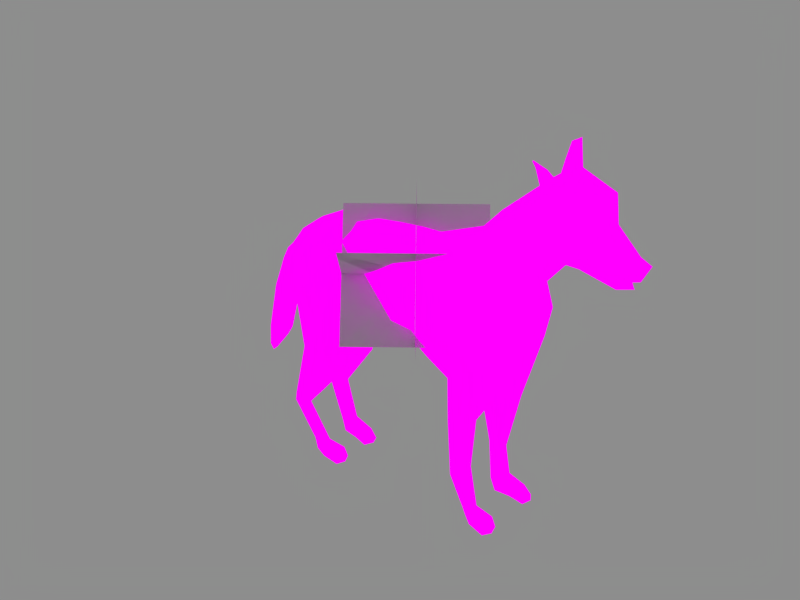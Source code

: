 # Source: mesh.blend  (saved by Blender 2.91.10; exported with 4.5.12 LTS)
import bpy
from mathutils import Matrix  # noqa: F401  (used for matrix-valued properties, if any)

bpy.ops.wm.read_factory_settings(use_empty=True)
scene = bpy.context.scene
scene.name = 'Scene'

# ---- collections
col_collection_1 = bpy.data.collections.new('Collection 1'); scene.collection.children.link(col_collection_1)

# ---- images (referenced by path relative to the original .blend; pixels are not part of the script)
import os
ASSET_DIR = os.environ.get("B2B_ASSET_DIR", "")  # directory of the original .blend (textures are referenced by path, not embedded)
HERE = os.path.dirname(os.path.abspath(__file__))  # packed textures are extracted next to this script under _unpacked/

def load_image(name, relpath, width, height, colorspace="sRGB"):
    """Load a texture the original file referenced (path relative to the .blend, or extracted next to this script)."""
    p = next((c for c in (os.path.join(HERE, relpath), os.path.join(ASSET_DIR, relpath)) if relpath and os.path.exists(c)), "")
    if p:
        img = bpy.data.images.load(p, check_existing=True)
        img.name = name
    else:  # same state as the original file: an image datablock whose file is absent (Cycles renders it pink)
        img = bpy.data.images.new(name, width, height)
        img.source = "FILE"
        img.filepath = "//" + (relpath or name)
    img.colorspace_settings.name = colorspace
    return img
img_dog_touchup_png = load_image('dog_touchup.png', 'dog_touchup.png', 1024, 1024, 'sRGB')

# ---- materials (node trees are filled in below, after node groups)
mat_material = bpy.data.materials.new('Material')

# ---- material node trees
mat_material.use_nodes = True; mat_material.node_tree.nodes.clear()
_N = mat_material.node_tree.nodes; _L = mat_material.node_tree.links
n0 = _N.new('ShaderNodeOutputMaterial'); n0.name = 'Material Output'; n0.location = (300, 300)
n1 = _N.new('ShaderNodeEmission'); n1.name = 'Emission'; n1.location = (10, 300)
n2 = _N.new('ShaderNodeTexImage'); n2.name = 'Image Texture'; n2.location = (-280, 260)
n2.image = img_dog_touchup_png
_L.new(n1.outputs[0], n0.inputs[0])
_L.new(n2.outputs[0], n1.inputs[0])
n0.is_active_output = True

# ---- world
world_world = bpy.data.worlds.new('World'); scene.world = world_world
world_world.color = (0.268, 0.268, 0.268)
world_world.use_sun_shadow = False
world_world.sun_shadow_jitter_overblur = 0.0
world_world.cycles.sampling_method = 'MANUAL'
world_world.cycles.sample_map_resolution = 256

# ---- meshes
me_plane_384 = bpy.data.meshes.new('Plane.384')
me_plane_384.from_pydata([(2.897, 11.28, -6.092), (11.65, 0.2982, 6.092), (-2.897, -11.28, 6.092), (-11.65, -0.2982, -6.092), (-11.07, -1.026, 7.022), (-3.477, -10.56, -7.022), (11.07, 1.026, -7.022), (3.477, 10.56, 7.022), (-8.169, 10.26, 0.9302), (-0.5795, 0.7276, -13.11), (8.169, -10.26, -0.9302), (0.5795, -0.7276, 13.11), (0.5795, -0.7276, 13.11), (8.169, -10.26, -0.9302), (-0.5795, 0.7276, -13.11), (-8.169, 10.26, 0.9302), (3.477, 10.56, 7.022), (11.07, 1.026, -7.022), (-3.477, -10.56, -7.022), (-11.07, -1.026, 7.022), (-11.65, -0.2982, -6.092), (-2.897, -11.28, 6.092), (11.65, 0.2982, 6.092), (2.897, 11.28, -6.092)], [], [(0, 3, 2, 1), (7, 4, 5, 6), (8, 11, 10, 9), (15, 14, 13, 12), (16, 17, 18, 19), (23, 22, 21, 20)])
_uv = me_plane_384.uv_layers.new(name='UVTex')
_uv.uv.foreach_set('vector', [0.0, 0.0, 1.0, 0.0, 1.0, 1.0, 0.0, 1.0, 0.0, 0.0, 1.0, 0.0, 1.0, 1.0, 0.0, 1.0, 0.0, 0.0, 1.0, 0.0, 1.0, 1.0, 0.0, 1.0, 0.0, 0.0, 1.0, 0.0, 1.0, 1.0, 0.0, 1.0, 0.0, 0.0, 1.0, 0.0, 1.0, 1.0, 0.0, 1.0, 0.0, 0.0, 1.0, 0.0, 1.0, 1.0, 0.0, 1.0])
me_plane_384.use_remesh_preserve_volume = False
me_plane_384.use_remesh_preserve_attributes = False
me_plane_384.use_mirror_vertex_groups = False
me_plane_384.update()
me_plane = bpy.data.meshes.new('Plane')
me_plane.from_pydata([(-6.794, 19.1, -15.99), (-2.699, 19.1, -19.51), (-2.699, 10.11, -19.39), (-6.794, 8.992, -16.62), (-4.474, -12.44, -22.76), (-10.61, -12.44, -16.26), (-8.316, -18.94, -21.1), (-3.496, -14.92, -24.28), (-10.61, -23.15, -12.53), (-8.316, -22.67, -19.18), (-5.353, -27.97, -10.12), (-4.473, -27.63, -16.77), (-8.047, 19.34, -10.21), (-8.047, 6.623, -3.934), (-9.569, -7.382, -3.866), (-9.569, -17.97, -3.866), (-7.702, -26.79, -2.717), (-7.356, 29.63, -10.21), (-2.399, 11.8, -1.874), (-2.399, 5.633, -1.113), (-3.921, -5.286, 4.47), (-3.921, -10.79, 7.591), (-1.587, -24.56, 3.53), (-0.7824, 29.93, -5.805), (1.444, -24.56, 3.53), (3.778, -10.79, 7.591), (3.778, -5.286, 4.47), (1.892, 5.633, -1.113), (1.892, 11.8, -1.874), (7.729, 29.63, -10.21), (6.642, -26.39, -3.113), (10.31, -17.97, -3.866), (10.31, -7.382, -3.866), (8.419, 6.623, -3.934), (8.419, 19.34, -10.21), (2.1, 26.82, -15.98), (1.96, 29.93, -5.805), (4.652, -27.15, -16.77), (6.364, -27.97, -10.12), (9.114, -22.67, -19.18), (11.32, -23.15, -12.53), (6.208, -14.78, -24.28), (9.114, -18.94, -21.1), (11.32, -12.44, -16.26), (7.189, -12.44, -22.76), (7.229, 8.992, -16.62), (3.43, 10.11, -19.39), (3.43, 19.1, -19.51), (7.229, 19.1, -15.99), (-3.452, -18.17, 12.42), (-4.859, -13.32, 13.73), (-8.555, -20.5, 12.52), (-9.667, -15.45, 12.99), (-9.006, -15.84, 26.01), (-8.36, -19.04, 25.62), (-5.452, -14.75, 26.6), (-4.513, -17.81, 25.6), (-5.176, -20.05, 33.98), (-5.549, -16.18, 34.58), (-8.005, -18.82, 34.24), (9.015, -15.81, 13.19), (6.75, -21.79, 12.45), (5.418, -12.4, 13.39), (3.07, -18.8, 12.57), (4.266, -18.42, 25.66), (6.125, -14.76, 26.13), (6.366, -19.02, 25.7), (7.969, -16.2, 26.1), (-3.763, 25.18, 11.22), (-2.685, 15.49, 13.87), (-9.055, 24.35, 10.66), (-9.837, 19.79, 8.344), (-7.086, 29.86, 27.39), (-5.125, 31.52, 26.87), (-5.943, 26.02, 26.9), (-3.807, 29.99, 26.81), (10.65, 19.93, 9.398), (9.475, 24.49, 10.83), (3.43, 15.68, 13.83), (4.613, 25.29, 11.13), (4.272, 29.89, 26.42), (7.185, 26.71, 27.51), (5.872, 31.73, 26.53), (7.862, 30.4, 26.6), (-0.9258, 26.82, -15.98), (7.147, -26.81, -28.36), (4.647, -21.33, -31.43), (7.147, -30.41, -26.5), (-6.623, -30.41, -26.5), (-2.675, -21.47, -31.43), (-6.623, -26.81, -28.36), (-6.588, -32.97, -39.08), (-3.482, -29.92, -36.93), (-7.162, -35.48, -30.14), (-3.08, -33.79, -24.75), (3.393, -33.27, -24.9), (7.765, -35.48, -30.14), (4.835, -28.92, -37.36), (7.85, -31.45, -37.29), (2.841, -40.52, -36.78), (4.082, -41.4, -31.71), (2.145, -36.99, -24.11), (-1.887, -37.45, -24.11), (-3.493, -41.4, -31.71), (-2.39, -39.96, -36.78), (-0.07662, -37.22, -23.1), (0.2186, -41.4, -32.79), (-0.01968, -47.44, -28.53), (-2.406, -45.2, -26.09), (3.028, -44.97, -26.09), (-2.562, -46.53, -27.23), (3.485, -46.56, -27.23), (0.2389, -47.64, -22.47), (-1.919, -46.15, -23.04), (0.375, -43.96, -21.23), (2.206, -45.92, -23.04), (-1.196, -44.19, -22.24), (1.763, -43.73, -22.24), (2.561, -49.38, -26.58), (-2.463, -49.38, -26.58), (1.745, -47.68, -24.55), (-1.375, -47.91, -24.55), (-0.005218, -50.27, -27.39), (0.1309, -48.68, -24.27), (-2.468, -36.36, -39.61), (2.847, -36.36, -39.61), (4.725, -33.09, -40.13), (2.552, -29.92, -38.93), (-1.047, -29.98, -38.93), (-3.804, -33.09, -40.13), (-4.929, -31.78, -42.15), (-2.738, -29.0, -41.22), (-5.749, -29.43, -43.49), (-7.44, -30.18, -44.04), (3.902, -29.85, -41.28), (5.273, -32.11, -42.13), (8.239, -30.38, -44.22), (6.61, -29.27, -43.68), (-4.348, -0.7483, -18.3), (6.252, -0.7483, -18.3), (-4.362, 27.94, -14.65), (5.168, 27.75, -14.65), (2.538, 31.21, -11.22), (3.046, 30.64, -8.065), (0.1543, 30.38, -6.615), (-2.14, 30.79, -8.873), (-0.667, 31.3, -11.72), (2.149, 36.55, -6.048), (2.555, 34.13, -5.184), (-0.04408, 33.02, -4.787), (-1.597, 34.75, -5.405), (-0.4171, 36.93, -6.185), (2.397, 35.8, -2.775), (2.023, 38.13, -3.175), (0.2683, 34.74, -2.592), (-1.421, 36.4, -2.878), (-0.3365, 38.5, -3.238), (2.701, 40.51, 4.233), (3.251, 37.09, 4.822), (0.1182, 35.51, 5.092), (-2.368, 37.96, 4.671), (-0.7718, 41.05, 4.14), (3.014, 40.17, 16.31), (2.513, 43.29, 15.78), (0.16, 38.74, 16.56), (-2.105, 40.97, 16.18), (-0.6507, 43.78, 15.69), (1.554, 43.52, 21.55), (1.355, 44.77, 21.33), (0.4162, 42.95, 21.64), (-0.4871, 43.84, 21.49), (0.09286, 44.96, 21.3), (0.5862, 44.58, 23.06), (-3.748, -40.13, -28.21), (3.795, -39.9, -28.21), (3.795, -38.44, -27.41), (-3.748, -38.67, -27.41), (3.795, -39.05, -25.65), (-3.748, -39.28, -25.65), (-2.258, -42.51, -27.93), (-2.581, -40.75, -28.74), (-2.602, -40.73, -27.66), (-2.385, -41.92, -27.11), (-2.576, -40.94, -26.84), (-2.3, -42.45, -26.07), (-2.109, -43.43, -26.35), (-2.327, -42.24, -26.89), (-2.305, -42.26, -27.97), (-1.982, -44.03, -27.17), (-1.707, -45.54, -26.4), (-2.029, -43.78, -27.21), (-2.051, -43.75, -26.13), (-1.834, -44.94, -25.58), (-2.025, -43.96, -25.31), (-1.729, -45.58, -24.58), (-1.538, -46.56, -24.85), (-1.756, -45.37, -25.4), (-1.734, -45.39, -26.48), (-1.412, -47.15, -25.67), (-0.3682, -47.25, -25.52), (-1.529, -47.46, -25.86), (-1.475, -47.82, -24.66), (-0.6919, -47.68, -24.43), (-1.247, -47.14, -23.26), (1.361, -47.14, -23.26), (0.8062, -47.68, -24.43), (1.589, -47.82, -24.66), (1.643, -47.46, -25.86), (0.4825, -47.25, -25.52), (1.667, -47.15, -25.67), (1.99, -45.39, -26.48), (2.012, -45.37, -25.4), (1.794, -46.56, -24.85), (1.985, -45.58, -24.58), (2.28, -43.96, -25.31), (2.09, -44.94, -25.58), (2.307, -43.75, -26.13), (2.285, -43.78, -27.21), (1.963, -45.54, -26.4), (2.238, -44.03, -27.17), (2.561, -42.26, -27.97), (2.583, -42.24, -26.89), (2.365, -43.43, -26.35), (2.556, -42.45, -26.07), (2.832, -40.94, -26.84), (2.641, -41.92, -27.11), (2.858, -40.73, -27.66), (2.836, -40.75, -28.74), (2.514, -42.51, -27.93), (-0.8235, -46.87, -24.09), (-1.396, -45.54, -22.73), (-0.6263, -45.56, -22.58), (1.468, -45.56, -22.58), (0.6977, -45.54, -22.73), (1.271, -46.87, -24.09), (2.514, -39.82, -25.19), (2.836, -37.76, -26.12), (2.858, -38.75, -26.79), (2.641, -40.14, -26.16), (2.832, -39.66, -27.11), (2.556, -41.5, -26.36), (2.365, -41.97, -25.41), (2.583, -40.58, -26.04), (2.561, -39.59, -25.37), (2.238, -41.65, -24.44), (1.963, -43.49, -23.69), (2.285, -41.43, -24.62), (2.307, -42.42, -25.29), (2.09, -43.81, -24.66), (2.28, -43.34, -25.61), (1.985, -45.35, -24.65), (1.794, -45.97, -23.75), (2.012, -44.38, -24.25), (1.99, -43.35, -23.49), (1.667, -45.71, -22.75), (-1.412, -45.37, -22.84), (-1.734, -43.31, -23.77), (-1.756, -44.3, -24.44), (-1.538, -45.69, -23.81), (-1.729, -45.21, -24.76), (-2.025, -43.34, -25.61), (-1.834, -43.81, -24.66), (-2.051, -42.42, -25.29), (-2.029, -41.43, -24.62), (-1.707, -43.49, -23.69), (-1.982, -41.65, -24.44), (-2.305, -39.59, -25.37), (-2.327, -40.58, -26.04), (-2.109, -41.97, -25.41), (-2.3, -41.5, -26.36), (-2.576, -39.66, -27.11), (-2.385, -40.14, -26.16), (-2.602, -38.75, -26.79), (-2.581, -37.76, -26.12), (-2.258, -39.82, -25.19), (-6.435, -39.74, -31.71), (-4.416, -39.35, -36.69), (5.465, -39.92, -36.87), (6.361, -39.74, -31.71), (-6.745, -20.22, 32.13), (-5.176, -21.46, 36.78), (-5.549, -17.36, 37.38), (-8.005, -20.23, 37.04), (-4.96, -23.89, 35.08), (-7.223, -24.13, 34.26), (-9.039, -22.65, 35.33), (-5.062, -24.87, 37.16), (-7.325, -25.53, 37.16), (-9.141, -24.37, 37.16), (8.716, -24.37, 37.16), (6.9, -25.53, 37.16), (4.637, -24.87, 37.16), (8.614, -22.65, 35.33), (6.798, -24.13, 34.26), (4.536, -23.89, 35.08), (7.58, -20.23, 37.04), (5.125, -17.36, 37.38), (4.751, -21.46, 36.78), (6.321, -20.22, 32.13), (7.58, -18.82, 34.24), (5.125, -16.18, 34.58), (4.751, -20.05, 33.98), (4.029, 23.04, 37.13), (5.045, 26.8, 37.72), (7.025, 23.79, 37.39), (5.548, 22.61, 35.28), (3.794, 21.65, 39.93), (5.085, 26.09, 40.53), (6.79, 22.4, 40.19), (3.176, 19.3, 38.23), (5.366, 18.68, 37.41), (7.404, 19.83, 38.48), (3.112, 18.31, 40.31), (5.233, 17.28, 40.31), (7.217, 18.12, 40.31), (-6.622, 18.12, 40.31), (-4.639, 17.28, 40.31), (-2.518, 18.31, 40.31), (-6.809, 19.83, 38.48), (-4.772, 18.68, 37.41), (-2.581, 19.3, 38.23), (-6.195, 22.4, 40.19), (-4.491, 26.09, 40.53), (-3.2, 21.65, 39.93), (-4.954, 22.61, 35.28), (-6.431, 23.79, 37.39), (-4.45, 26.8, 37.72), (-3.435, 23.04, 37.13), (0.3656, 19.1, -20.1), (1.356, -14.85, -24.83), (1.641, -11.72, -23.36), (0.3656, 10.11, -19.97), (0.9523, -0.7483, -19.63), (0.9355, 31.25, -11.47), (0.5873, 26.82, -16.13), (-0.04408, 11.8, -0.8866), (-0.04408, -24.96, 4.288), (-0.04408, -27.78, -2.915), (-0.04408, -10.79, 8.579), (-0.04408, -5.286, 5.458), (-0.04408, 5.633, -0.1254), (-0.04408, -29.16, -10.12), (-0.04408, -28.59, -16.77), (-0.01547, -35.27, -24.82), (-0.04408, 29.93, -5.805), (-0.04408, 30.51, -7.34), (5.233, 17.28, 40.31), (5.366, 18.68, 37.41), (5.548, 22.61, 35.28), (7.185, 26.71, 27.51), (3.43, 15.68, 13.83), (1.892, 11.8, -1.874), (0.1793, -40.24, -36.78)], [], [(105, 102, 94), (106, 100, 99), (4, 138, 5), (139, 44, 43), (84, 146, 140), (35, 141, 142), (29, 36, 143), (181, 183, 182), (186, 184, 185), (191, 193, 192), (196, 194, 195), (201, 203, 202), (206, 205, 204), (211, 212, 213), (216, 215, 214), (221, 222, 223), (226, 225, 224), (231, 229, 230), (232, 234, 233), (237, 239, 238), (242, 240, 241), (247, 249, 248), (252, 250, 251), (257, 258, 259), (262, 261, 260), (267, 268, 269), (272, 271, 270), (103, 275, 173), (100, 174, 278), (96, 98, 278), (104, 124, 276), (271, 272, 273, 274), (268, 267, 266, 265), (261, 262, 263, 264), (258, 257, 256, 255), (251, 254, 253, 252), (248, 245, 246, 247), (241, 244, 243, 242), (238, 235, 236, 237), (227, 228, 225, 226), (220, 219, 222, 221), (217, 218, 215, 216), (210, 209, 212, 211), (207, 208, 205, 206), (200, 201, 202, 199), (197, 196, 195, 198), (190, 191, 192, 189), (187, 186, 185, 188), (180, 181, 182, 179), (286, 287, 288), (280, 282, 281), (297, 296, 295), (291, 289, 290), (312, 314, 313), (306, 307, 308), (317, 316, 315), (144, 149, 345), (147, 151, 333), (146, 333, 151), (142, 147, 333), (168, 172, 171), (167, 172, 168), (169, 170, 172), (170, 171, 172), (167, 169, 172), (17, 145, 23), (321, 322, 323), (23, 145, 144), (7, 89, 329), (86, 329, 89), (41, 329, 86), (86, 127, 97), (89, 92, 128), (103, 106, 104), (120, 123, 121), (112, 115, 177), (95, 105, 343), (94, 343, 105), (95, 101, 105), (99, 125, 124), (126, 128, 129), (126, 127, 128), (124, 125, 129), (129, 125, 126), (115, 114, 117), (115, 112, 114), (101, 117, 105), (105, 117, 114), (119, 123, 122), (119, 121, 123), (103, 107, 106), (103, 110, 107), (107, 119, 122), (107, 110, 119), (86, 89, 127), (127, 89, 128), (144, 150, 149), (144, 145, 150), (73, 75, 326), (326, 75, 327), (322, 327, 323), (322, 326, 327), (68, 73, 70), (68, 75, 73), (17, 23, 70), (70, 23, 68), (154, 155, 159), (159, 155, 160), (152, 159, 158), (152, 154, 159), (158, 164, 162), (158, 159, 164), (159, 160, 164), (164, 160, 165), (164, 165, 169), (169, 165, 170), (162, 169, 167), (162, 164, 169), (163, 168, 166), (166, 168, 171), (157, 163, 161), (161, 163, 166), (153, 157, 156), (156, 157, 161), (147, 153, 151), (151, 153, 156), (143, 345, 148), (148, 345, 149), (149, 150, 154), (154, 150, 155), (148, 154, 152), (148, 149, 154), (343, 342, 95), (95, 342, 37), (94, 342, 343), (94, 11, 342), (345, 344, 144), (144, 344, 23), (143, 36, 345), (345, 36, 344), (335, 344, 351), (351, 344, 36), (18, 344, 335), (18, 23, 344), (337, 24, 30), (337, 336, 24), (16, 22, 337), (337, 22, 336), (338, 22, 21), (338, 336, 22), (25, 24, 338), (338, 24, 336), (338, 339, 25), (25, 339, 26), (21, 339, 338), (21, 20, 339), (339, 340, 26), (26, 340, 27), (20, 340, 339), (20, 19, 340), (340, 335, 27), (27, 335, 28), (19, 335, 340), (19, 18, 335), (341, 337, 38), (38, 337, 30), (10, 337, 341), (10, 16, 337), (342, 341, 37), (37, 341, 38), (11, 341, 342), (11, 10, 341), (334, 47, 35), (334, 328, 47), (84, 328, 334), (84, 1, 328), (330, 41, 44), (330, 329, 41), (4, 7, 330), (330, 7, 329), (328, 331, 47), (47, 331, 46), (1, 331, 328), (1, 2, 331), (331, 332, 46), (46, 332, 139), (2, 332, 331), (2, 138, 332), (332, 330, 139), (139, 330, 44), (138, 4, 332), (332, 4, 330), (333, 35, 142), (333, 334, 35), (146, 334, 333), (146, 84, 334), (37, 87, 95), (37, 39, 87), (9, 11, 88), (88, 11, 94), (326, 322, 325), (325, 322, 321), (324, 319, 327), (327, 319, 320), (325, 318, 324), (324, 318, 319), (319, 316, 320), (320, 316, 317), (318, 315, 319), (319, 315, 316), (323, 315, 321), (323, 317, 315), (325, 321, 318), (318, 321, 315), (327, 320, 323), (323, 320, 317), (302, 306, 309), (309, 306, 312), (304, 311, 308), (308, 311, 314), (306, 314, 312), (306, 308, 314), (311, 310, 314), (314, 310, 313), (347, 309, 346), (346, 309, 312), (304, 305, 311), (311, 305, 310), (348, 302, 347), (347, 302, 309), (303, 304, 307), (307, 304, 308), (302, 307, 306), (302, 303, 307), (301, 296, 297), (301, 300, 296), (300, 299, 296), (296, 299, 295), (298, 301, 293), (293, 301, 294), (299, 298, 292), (292, 298, 293), (293, 294, 290), (290, 294, 291), (292, 293, 289), (289, 293, 290), (297, 289, 291), (297, 295, 289), (299, 292, 295), (295, 292, 289), (301, 297, 294), (294, 297, 291), (57, 283, 280), (280, 283, 286), (59, 282, 285), (285, 282, 288), (280, 288, 282), (280, 286, 288), (285, 288, 284), (284, 288, 287), (284, 287, 283), (283, 287, 286), (59, 285, 279), (279, 285, 284), (279, 284, 57), (57, 284, 283), (58, 281, 59), (59, 281, 282), (57, 281, 58), (57, 280, 281), (53, 279, 54), (53, 59, 279), (54, 279, 56), (56, 279, 57), (176, 93, 94), (94, 93, 88), (175, 95, 96), (96, 95, 87), (102, 176, 94), (102, 178, 176), (177, 101, 175), (175, 101, 95), (174, 100, 109), (109, 100, 111), (108, 110, 173), (173, 110, 103), (101, 177, 117), (117, 177, 115), (102, 116, 178), (178, 116, 113), (112, 177, 113), (113, 177, 178), (121, 108, 120), (120, 108, 109), (175, 176, 177), (177, 176, 178), (173, 176, 174), (174, 176, 175), (141, 35, 48), (48, 35, 47), (141, 29, 142), (142, 29, 143), (2, 0, 3), (0, 2, 1), (5, 6, 4), (4, 6, 7), (5, 8, 6), (6, 8, 9), (9, 8, 11), (11, 8, 10), (0, 12, 3), (3, 12, 13), (5, 3, 14), (14, 3, 13), (8, 5, 15), (15, 5, 14), (10, 8, 16), (16, 8, 15), (12, 18, 13), (13, 18, 19), (13, 19, 14), (14, 19, 20), (15, 14, 21), (21, 14, 20), (45, 48, 46), (46, 48, 47), (43, 44, 42), (42, 44, 41), (43, 42, 40), (40, 42, 39), (38, 40, 37), (37, 40, 39), (48, 45, 34), (34, 45, 33), (33, 45, 32), (32, 45, 43), (32, 43, 31), (31, 43, 40), (31, 40, 30), (30, 40, 38), (34, 33, 28), (28, 33, 27), (27, 33, 26), (26, 33, 32), (26, 32, 25), (25, 32, 31), (16, 51, 22), (22, 51, 49), (22, 49, 21), (21, 49, 50), (15, 21, 52), (52, 21, 50), (16, 15, 51), (51, 15, 52), (51, 52, 54), (54, 52, 53), (52, 50, 53), (53, 50, 55), (49, 56, 50), (50, 56, 55), (49, 51, 56), (56, 51, 54), (56, 57, 55), (55, 57, 58), (53, 55, 59), (59, 55, 58), (31, 60, 25), (25, 60, 62), (30, 61, 31), (31, 61, 60), (24, 25, 63), (63, 25, 62), (30, 24, 61), (61, 24, 63), (61, 63, 66), (66, 63, 64), (63, 62, 64), (64, 62, 65), (61, 66, 60), (60, 66, 67), (60, 65, 62), (60, 67, 65), (67, 300, 65), (67, 299, 300), (67, 298, 299), (67, 66, 298), (64, 300, 301), (64, 65, 300), (64, 298, 66), (64, 301, 298), (23, 18, 68), (68, 18, 69), (12, 71, 18), (18, 71, 69), (12, 17, 71), (71, 17, 70), (71, 70, 72), (72, 70, 73), (71, 74, 69), (71, 72, 74), (69, 74, 68), (68, 74, 75), (75, 74, 327), (327, 74, 324), (72, 325, 74), (74, 325, 324), (73, 326, 72), (72, 326, 325), (34, 28, 76), (76, 28, 78), (29, 34, 77), (77, 34, 76), (29, 77, 36), (36, 77, 79), (36, 79, 351), (351, 79, 350), (350, 79, 349), (349, 79, 80), (77, 82, 79), (79, 82, 80), (76, 83, 77), (77, 83, 82), (76, 81, 83), (76, 78, 81), (83, 81, 304), (304, 81, 305), (82, 83, 303), (303, 83, 304), (80, 303, 302), (80, 82, 303), (80, 302, 349), (349, 302, 348), (41, 86, 42), (42, 86, 85), (42, 85, 39), (39, 85, 87), (6, 9, 90), (90, 9, 88), (7, 6, 89), (89, 6, 90), (89, 90, 92), (92, 90, 91), (88, 93, 90), (90, 93, 91), (87, 85, 96), (96, 85, 98), (86, 97, 85), (85, 97, 98), (106, 107, 100), (100, 107, 111), (102, 105, 116), (116, 105, 114), (112, 113, 114), (114, 113, 116), (109, 111, 120), (120, 111, 118), (108, 121, 110), (110, 121, 119), (111, 107, 118), (118, 107, 122), (122, 123, 118), (118, 123, 120), (128, 131, 129), (129, 131, 130), (128, 92, 131), (131, 92, 132), (129, 130, 91), (91, 130, 133), (92, 91, 132), (132, 91, 133), (133, 130, 132), (132, 130, 131), (127, 126, 134), (134, 126, 135), (127, 134, 97), (97, 134, 137), (126, 98, 135), (135, 98, 136), (97, 137, 98), (98, 137, 136), (136, 137, 135), (135, 137, 134), (29, 141, 34), (34, 141, 48), (0, 140, 12), (12, 140, 17), (84, 0, 1), (0, 84, 140), (43, 45, 139), (139, 45, 46), (5, 138, 3), (3, 138, 2), (165, 166, 170), (170, 166, 171), (162, 167, 163), (163, 167, 168), (160, 161, 165), (165, 161, 166), (158, 162, 157), (157, 162, 163), (155, 156, 160), (160, 156, 161), (152, 158, 153), (153, 158, 157), (150, 151, 155), (155, 151, 156), (148, 152, 147), (147, 152, 153), (146, 151, 145), (145, 151, 150), (142, 143, 147), (147, 143, 148), (17, 140, 145), (145, 140, 146), (173, 174, 108), (108, 174, 109), (104, 276, 103), (103, 276, 275), (99, 100, 277), (277, 100, 278), (129, 91, 124), (124, 91, 276), (275, 276, 93), (93, 276, 91), (99, 277, 125), (125, 277, 126), (278, 98, 277), (277, 98, 126), (174, 175, 278), (278, 175, 96), (93, 176, 275), (275, 176, 173), (104, 106, 352), (352, 106, 99), (99, 124, 352), (352, 124, 104)])
me_plane.polygons.foreach_set('use_smooth', [0, 0, 0, 0, 0, 0, 0, 0, 0, 0, 0, 0, 0, 0, 0, 0, 0, 0, 0, 0, 0, 0, 0, 0, 0, 0, 0, 0, 0, 0, 0, 0, 0, 0, 0, 0, 0, 0, 0, 0, 0, 0, 0, 0, 0, 0, 0, 0, 0, 0, 0, 0, 0, 0, 0, 0, 0, 0, 0, 0, 0, 0, 0, 0, 0, 0, 0, 0, 0, 0, 0, 0, 0, 0, 0, 0, 0, 0, 0, 0, 0, 0, 0, 0, 0, 0, 0, 0, 0, 0, 0, 0, 0, 0, 0, 0, 0, 0, 0, 0, 0, 0, 0, 0, 0, 0, 0, 0, 0, 0, 0, 0, 0, 0, 0, 0, 0, 0, 0, 0, 0, 0, 0, 0, 0, 0, 0, 0, 0, 0, 0, 0, 0, 0, 0, 0, 0, 0, 0, 0, 0, 0, 0, 0, 0, 0, 0, 0, 0, 0, 0, 0, 0, 0, 0, 0, 0, 0, 0, 0, 0, 0, 0, 0, 0, 0, 0, 0, 0, 0, 0, 0, 0, 0, 0, 0, 0, 0, 0, 0, 0, 0, 0, 0, 0, 0, 0, 0, 0, 0, 0, 0, 0, 0, 0, 0, 0, 0, 0, 0, 0, 0, 0, 0, 0, 0, 0, 0, 0, 0, 0, 0, 0, 0, 0, 0, 0, 0, 0, 0, 0, 0, 0, 0, 0, 0, 0, 0, 0, 0, 0, 0, 0, 0, 0, 0, 0, 0, 0, 0, 0, 0, 0, 0, 0, 0, 0, 0, 0, 0, 0, 0, 0, 0, 0, 0, 0, 0, 0, 0, 0, 0, 0, 0, 0, 0, 0, 0, 0, 0, 0, 0, 0, 0, 0, 0, 0, 0, 0, 0, 0, 0, 0, 0, 0, 0, 0, 0, 0, 0, 0, 0, 0, 0, 1, 1, 1, 1, 0, 0, 0, 0, 0, 0, 0, 0, 0, 0, 0, 0, 0, 0, 0, 0, 0, 0, 0, 0, 0, 0, 0, 0, 0, 0, 0, 0, 0, 0, 0, 0, 0, 0, 0, 0, 0, 0, 0, 0, 0, 0, 0, 0, 0, 0, 0, 0, 0, 0, 0, 0, 0, 0, 0, 0, 0, 0, 0, 0, 0, 0, 0, 0, 0, 0, 0, 0, 0, 0, 0, 0, 0, 0, 0, 0, 0, 0, 0, 0, 0, 0, 0, 0, 0, 0, 0, 0, 0, 0, 0, 0, 0, 0, 0, 0, 0, 0, 0, 0, 0, 0, 0, 0, 0, 0, 0, 0, 0, 0, 0, 0, 0, 0, 0, 0, 0, 0, 0, 0, 0, 0, 0, 0, 0, 0, 0, 0, 0, 0, 0, 0, 0, 0, 0, 0, 0, 0, 0, 0, 0, 0, 0, 0, 0, 0, 0, 0, 0, 0, 0, 0, 0, 0, 0, 0, 0, 0, 0, 0, 0, 0, 0, 0, 0, 0, 0, 0, 0, 0, 0, 0, 0, 0, 0, 0, 0, 0, 0, 0, 0, 0, 0, 0, 0, 0, 0, 0, 0, 0, 0, 0, 0, 0, 0, 0, 0, 0, 0, 0, 0, 0, 0, 0, 0, 0, 0, 0, 0, 0, 0, 0, 0, 0, 0, 0, 0, 0, 0, 0, 0, 0, 0, 0, 0, 0, 0, 0, 0, 0, 0, 0, 0, 0, 0, 0, 0, 0])
_uv = me_plane.uv_layers.new(name='UVTex')
_uv.uv.foreach_set('vector', [0.1053, 0.5663, 0.1146, 0.5852, 0.1552, 0.5795, 0.1089, 0.7092, 0.1199, 0.6701, 0.1411, 0.6965, 0.3528, 0.6437, 0.4781, 0.6407, 0.3708, 0.57, 0.4781, 0.6407, 0.3528, 0.6437, 0.3708, 0.57, 0.7267, 0.6856, 0.7836, 0.6837, 0.7396, 0.657, 0.7267, 0.6856, 0.7396, 0.657, 0.7836, 0.6837, 0.7753, 0.6212, 0.8373, 0.6631, 0.8073, 0.6632, 0.04826, 0.0992, 0.09727, 0.1666, 0.1537, 0.09504, 0.04826, 0.0992, 0.09727, 0.1666, 0.1537, 0.09504, 0.04826, 0.0992, 0.09727, 0.1666, 0.1537, 0.09504, 0.04826, 0.0992, 0.09727, 0.1666, 0.1537, 0.09504, 0.1537, 0.09504, 0.09727, 0.1666, 0.04826, 0.0992, 0.1537, 0.09504, 0.04826, 0.0992, 0.09727, 0.1666, 0.04826, 0.0992, 0.1537, 0.09504, 0.09727, 0.1666, 0.04826, 0.0992, 0.1537, 0.09504, 0.09727, 0.1666, 0.04826, 0.0992, 0.1537, 0.09504, 0.09727, 0.1666, 0.04826, 0.0992, 0.1537, 0.09504, 0.09727, 0.1666, 0.04826, 0.0992, 0.09727, 0.1666, 0.1537, 0.09504, 0.04826, 0.0992, 0.09727, 0.1666, 0.1537, 0.09504, 0.04826, 0.0992, 0.09727, 0.1666, 0.1537, 0.09504, 0.04826, 0.0992, 0.09727, 0.1666, 0.1537, 0.09504, 0.04826, 0.0992, 0.09727, 0.1666, 0.1537, 0.09504, 0.04826, 0.0992, 0.09727, 0.1666, 0.1537, 0.09504, 0.04826, 0.0992, 0.1537, 0.09504, 0.09727, 0.1666, 0.04826, 0.0992, 0.1537, 0.09504, 0.09727, 0.1666, 0.04826, 0.0992, 0.1537, 0.09504, 0.09727, 0.1666, 0.04826, 0.0992, 0.1537, 0.09504, 0.09727, 0.1666, 0.1199, 0.6701, 0.1319, 0.6579, 0.1117, 0.6359, 0.1199, 0.6701, 0.1117, 0.6359, 0.1319, 0.6579, 0.1557, 0.6368, 0.1841, 0.6669, 0.1319, 0.6579, 0.1411, 0.6964, 0.1604, 0.6973, 0.1501, 0.6808, 0.1537, 0.09504, 0.04826, 0.0992, 0.01148, 0.02629, 0.1851, 0.02206, 0.1537, 0.09504, 0.04826, 0.0992, 0.01148, 0.02629, 0.1851, 0.02206, 0.1537, 0.09504, 0.04826, 0.0992, 0.01148, 0.02629, 0.1851, 0.02206, 0.1537, 0.09504, 0.04826, 0.0992, 0.01148, 0.02629, 0.1851, 0.02206, 0.1537, 0.09504, 0.1851, 0.02206, 0.01148, 0.02629, 0.04826, 0.0992, 0.1537, 0.09504, 0.1851, 0.02206, 0.01148, 0.02629, 0.04826, 0.0992, 0.1537, 0.09504, 0.1851, 0.02206, 0.01148, 0.02629, 0.04826, 0.0992, 0.1537, 0.09504, 0.1851, 0.02206, 0.01148, 0.02629, 0.04826, 0.0992, 0.01148, 0.02629, 0.1851, 0.02206, 0.1537, 0.09504, 0.04826, 0.0992, 0.01148, 0.02629, 0.1851, 0.02206, 0.1537, 0.09504, 0.04826, 0.0992, 0.01148, 0.02629, 0.1851, 0.02206, 0.1537, 0.09504, 0.04826, 0.0992, 0.01148, 0.02629, 0.1851, 0.02206, 0.1537, 0.09504, 0.04826, 0.0992, 0.1851, 0.02206, 0.01148, 0.02629, 0.04826, 0.0992, 0.1537, 0.09504, 0.1851, 0.02206, 0.1537, 0.09504, 0.04826, 0.0992, 0.01148, 0.02629, 0.01148, 0.02629, 0.04826, 0.0992, 0.1537, 0.09504, 0.1851, 0.02206, 0.01148, 0.02629, 0.04826, 0.0992, 0.1537, 0.09504, 0.1851, 0.02206, 0.01148, 0.02629, 0.04826, 0.0992, 0.1537, 0.09504, 0.1851, 0.02206, 0.01148, 0.02629, 0.04826, 0.0992, 0.1537, 0.09504, 0.1851, 0.02206, 0.3252, 0.793, 0.3452, 0.793, 0.3102, 0.793, 0.2221, 0.8045, 0.1846, 0.7967, 0.09781, 0.7864, 0.2221, 0.8045, 0.09781, 0.7864, 0.1846, 0.7967, 0.3252, 0.793, 0.3102, 0.793, 0.3452, 0.793, 0.3126, 0.7968, 0.3184, 0.7968, 0.3437, 0.7968, 0.2114, 0.8083, 0.07709, 0.7903, 0.1888, 0.8005, 0.3126, 0.7968, 0.3437, 0.7968, 0.3184, 0.7968, 0.5794, 0.9593, 0.6185, 0.9434, 0.5723, 0.9522, 0.6904, 0.9036, 0.8897, 0.8523, 0.6981, 0.8332, 0.53, 0.8324, 0.5309, 0.8548, 0.632, 0.841, 0.5324, 0.877, 0.6295, 0.8728, 0.5309, 0.8548, 0.9577, 0.8719, 0.9819, 0.8662, 0.9588, 0.8591, 0.9609, 0.8856, 0.9819, 0.8662, 0.9577, 0.8719, 0.7715, 0.7502, 0.7047, 0.8076, 0.8085, 0.7909, 0.9629, 0.8458, 0.9588, 0.8591, 0.9819, 0.8662, 0.6046, 0.7756, 0.7047, 0.8076, 0.646, 0.7388, 0.7753, 0.6212, 0.8073, 0.6632, 0.8373, 0.6631, 0.1888, 0.8005, 0.07709, 0.7903, 0.2114, 0.8083, 0.8373, 0.6631, 0.8073, 0.6632, 0.8205, 0.6867, 0.3266, 0.6642, 0.2477, 0.6828, 0.3259, 0.6867, 0.2526, 0.6581, 0.2986, 0.6318, 0.2449, 0.6199, 0.3266, 0.6642, 0.3259, 0.6867, 0.2477, 0.6828, 0.2477, 0.6828, 0.1902, 0.6882, 0.1977, 0.6709, 0.2477, 0.6828, 0.1977, 0.6709, 0.1851, 0.6977, 0.1199, 0.6701, 0.1089, 0.7092, 0.1411, 0.6965, 0.5082, 0.2695, 0.5099, 0.299, 0.5337, 0.3106, 0.7892, 0.1083, 0.7494, 0.09742, 0.6414, 0.1368, 0.1552, 0.5795, 0.1053, 0.5663, 0.1271, 0.5557, 0.1552, 0.5795, 0.1271, 0.5557, 0.1053, 0.5663, 0.1552, 0.5795, 0.1146, 0.5852, 0.1053, 0.5663, 0.1416, 0.6966, 0.182, 0.7024, 0.1809, 0.7155, 0.1729, 0.6684, 0.1863, 0.641, 0.1665, 0.6326, 0.1729, 0.6684, 0.1894, 0.656, 0.1863, 0.641, 0.1498, 0.6415, 0.1538, 0.6637, 0.1665, 0.6326, 0.1665, 0.6326, 0.1538, 0.6637, 0.1729, 0.6684, 0.03774, 0.6124, 0.04444, 0.5821, 0.05107, 0.5969, 0.03774, 0.6124, 0.01593, 0.6021, 0.04444, 0.5821, 0.1146, 0.5852, 0.05107, 0.5969, 0.1053, 0.5663, 0.1053, 0.5663, 0.05107, 0.5969, 0.04444, 0.5821, 0.04273, 0.6796, 0.01789, 0.6699, 0.02728, 0.7028, 0.04273, 0.6796, 0.03357, 0.6616, 0.01789, 0.6699, 0.1199, 0.6701, 0.05537, 0.7019, 0.1089, 0.7092, 0.1199, 0.6701, 0.06102, 0.6696, 0.05537, 0.7019, 0.05537, 0.7019, 0.04273, 0.6796, 0.02728, 0.7028, 0.05537, 0.7019, 0.06102, 0.6696, 0.04273, 0.6796, 0.2526, 0.6581, 0.2449, 0.6199, 0.1894, 0.656, 0.1894, 0.656, 0.2449, 0.6199, 0.1863, 0.641, 0.5817, 0.761, 0.6245, 0.8098, 0.6211, 0.7777, 0.5817, 0.761, 0.5554, 0.7953, 0.6245, 0.8098, 0.9037, 0.2538, 0.9037, 0.2538, 0.9334, 0.1516, 0.9334, 0.1516, 0.9037, 0.2538, 0.9726, 0.1548, 0.07709, 0.7903, 0.1694, 0.8932, 0.2114, 0.8083, 0.07709, 0.7903, 0.05568, 0.8751, 0.1694, 0.8932, 0.8714, 0.412, 0.9037, 0.2538, 0.811, 0.3978, 0.8714, 0.412, 0.9037, 0.2538, 0.9037, 0.2538, 0.7753, 0.6212, 0.8419, 0.5987, 0.811, 0.3978, 0.811, 0.3978, 0.8419, 0.5987, 0.8714, 0.412, 0.6588, 0.78, 0.6655, 0.8116, 0.7594, 0.7538, 0.7594, 0.7538, 0.6655, 0.8116, 0.7641, 0.7975, 0.661, 0.9042, 0.7542, 0.9659, 0.7601, 0.9231, 0.661, 0.9042, 0.6551, 0.9365, 0.7542, 0.9659, 0.7601, 0.9231, 0.9067, 0.9576, 0.8968, 0.9183, 0.7601, 0.9231, 0.7542, 0.9659, 0.9067, 0.9576, 0.7594, 0.7538, 0.7641, 0.7975, 0.9127, 0.7701, 0.9127, 0.7701, 0.7641, 0.7975, 0.9019, 0.8096, 0.9127, 0.7701, 0.9019, 0.8096, 0.9753, 0.8336, 0.9753, 0.8336, 0.9019, 0.8096, 0.9629, 0.8458, 0.8968, 0.9183, 0.9731, 0.8982, 0.9609, 0.8856, 0.8968, 0.9183, 0.9067, 0.9576, 0.9731, 0.8982, 0.8973, 0.8822, 0.9577, 0.8719, 0.8996, 0.8463, 0.8996, 0.8463, 0.9577, 0.8719, 0.9588, 0.8591, 0.7657, 0.881, 0.8973, 0.8822, 0.7675, 0.84, 0.7675, 0.84, 0.8973, 0.8822, 0.8996, 0.8463, 0.6702, 0.873, 0.7657, 0.881, 0.6721, 0.8425, 0.6721, 0.8425, 0.7657, 0.881, 0.7675, 0.84, 0.6295, 0.8728, 0.6702, 0.873, 0.632, 0.841, 0.632, 0.841, 0.6702, 0.873, 0.6721, 0.8425, 0.5582, 0.9135, 0.5723, 0.9522, 0.619, 0.9041, 0.619, 0.9041, 0.5723, 0.9522, 0.6185, 0.9434, 0.6211, 0.7777, 0.6245, 0.8098, 0.6588, 0.78, 0.6588, 0.78, 0.6245, 0.8098, 0.6655, 0.8116, 0.619, 0.9041, 0.6551, 0.9365, 0.661, 0.9042, 0.619, 0.9041, 0.6185, 0.9434, 0.6551, 0.9365, 0.1271, 0.5557, 0.2087, 0.4962, 0.1552, 0.5795, 0.1552, 0.5795, 0.2087, 0.4962, 0.2395, 0.5244, 0.1552, 0.5795, 0.2087, 0.4962, 0.1271, 0.5557, 0.1552, 0.5795, 0.2395, 0.5244, 0.2087, 0.4962, 0.8205, 0.6867, 0.8533, 0.6715, 0.8205, 0.6867, 0.8205, 0.6867, 0.8533, 0.6715, 0.8373, 0.6631, 0.8073, 0.6632, 0.8373, 0.6631, 0.8205, 0.6867, 0.8205, 0.6867, 0.8373, 0.6631, 0.8533, 0.6715, 0.9367, 0.6312, 0.8533, 0.6715, 0.9295, 0.6197, 0.9295, 0.6197, 0.8533, 0.6715, 0.8373, 0.6631, 0.9295, 0.6197, 0.8533, 0.6715, 0.9367, 0.6312, 0.9295, 0.6197, 0.8373, 0.6631, 0.8533, 0.6715, 0.1963, 0.4052, 0.2235, 0.3374, 0.2645, 0.4204, 0.1963, 0.4052, 0.2015, 0.317, 0.2235, 0.3374, 0.2645, 0.4204, 0.2235, 0.3374, 0.1963, 0.4052, 0.1963, 0.4052, 0.2235, 0.3374, 0.2015, 0.317, 0.291, 0.2388, 0.2235, 0.3374, 0.3213, 0.2529, 0.291, 0.2388, 0.2015, 0.317, 0.2235, 0.3374, 0.3213, 0.2529, 0.2235, 0.3374, 0.291, 0.2388, 0.291, 0.2388, 0.2235, 0.3374, 0.2015, 0.317, 0.4626, 0.308, 0.5124, 0.3468, 0.4428, 0.3407, 0.4428, 0.3407, 0.5124, 0.3468, 0.4905, 0.3784, 0.4428, 0.3407, 0.5081, 0.3443, 0.4626, 0.308, 0.4428, 0.3407, 0.4905, 0.3784, 0.5081, 0.3443, 0.5124, 0.3468, 0.6048, 0.417, 0.4905, 0.3784, 0.4905, 0.3784, 0.6048, 0.417, 0.595, 0.4377, 0.4905, 0.3784, 0.6048, 0.417, 0.5081, 0.3443, 0.4905, 0.3784, 0.595, 0.4377, 0.6048, 0.417, 0.6048, 0.417, 0.6575, 0.445, 0.595, 0.4377, 0.595, 0.4377, 0.6575, 0.445, 0.648, 0.4655, 0.595, 0.4377, 0.6575, 0.445, 0.6048, 0.417, 0.595, 0.4377, 0.648, 0.4655, 0.6575, 0.445, 0.1797, 0.4736, 0.1963, 0.4052, 0.2337, 0.4828, 0.2337, 0.4828, 0.1963, 0.4052, 0.2645, 0.4204, 0.2337, 0.4828, 0.1963, 0.4052, 0.1797, 0.4736, 0.2337, 0.4828, 0.2645, 0.4204, 0.1963, 0.4052, 0.1721, 0.5362, 0.1797, 0.4736, 0.2163, 0.5426, 0.2163, 0.5426, 0.1797, 0.4736, 0.2337, 0.4828, 0.2163, 0.5426, 0.1797, 0.4736, 0.1721, 0.5362, 0.2163, 0.5426, 0.2337, 0.4828, 0.1797, 0.4736, 0.7355, 0.7015, 0.6581, 0.6749, 0.7267, 0.6856, 0.7355, 0.7015, 0.6649, 0.7007, 0.6581, 0.6749, 0.7267, 0.6856, 0.6649, 0.7007, 0.7355, 0.7015, 0.7267, 0.6856, 0.6581, 0.6749, 0.6649, 0.7007, 0.3573, 0.6838, 0.3266, 0.6642, 0.3528, 0.6437, 0.3573, 0.6838, 0.3259, 0.6867, 0.3266, 0.6642, 0.3528, 0.6437, 0.3266, 0.6642, 0.3573, 0.6838, 0.3573, 0.6838, 0.3266, 0.6642, 0.3259, 0.6867, 0.6649, 0.7007, 0.5887, 0.7021, 0.6581, 0.6749, 0.6581, 0.6749, 0.5887, 0.7021, 0.5831, 0.6701, 0.6581, 0.6749, 0.5887, 0.7021, 0.6649, 0.7007, 0.6581, 0.6749, 0.5831, 0.6701, 0.5887, 0.7021, 0.5887, 0.7021, 0.4795, 0.709, 0.5831, 0.6701, 0.5831, 0.6701, 0.4795, 0.709, 0.4781, 0.6407, 0.5831, 0.6701, 0.4795, 0.709, 0.5887, 0.7021, 0.5831, 0.6701, 0.4781, 0.6407, 0.4795, 0.709, 0.4795, 0.709, 0.3573, 0.6838, 0.4781, 0.6407, 0.4781, 0.6407, 0.3573, 0.6838, 0.3528, 0.6437, 0.4781, 0.6407, 0.3528, 0.6437, 0.4795, 0.709, 0.4795, 0.709, 0.3528, 0.6437, 0.3573, 0.6838, 0.7944, 0.7055, 0.7267, 0.6856, 0.7836, 0.6837, 0.7944, 0.7055, 0.7355, 0.7015, 0.7267, 0.6856, 0.7836, 0.6837, 0.7355, 0.7015, 0.7944, 0.7055, 0.7836, 0.6837, 0.7267, 0.6856, 0.7355, 0.7015, 0.2395, 0.5244, 0.1953, 0.6098, 0.1552, 0.5795, 0.2395, 0.5244, 0.2837, 0.5671, 0.1953, 0.6098, 0.2837, 0.5671, 0.2395, 0.5244, 0.1953, 0.6098, 0.1953, 0.6098, 0.2395, 0.5244, 0.1552, 0.5795, 0.05568, 0.8751, 0.07709, 0.7903, 0.1468, 0.8853, 0.1468, 0.8853, 0.07709, 0.7903, 0.1888, 0.8005, 0.1825, 0.9491, 0.3015, 0.8847, 0.1694, 0.8932, 0.1694, 0.8932, 0.3015, 0.8847, 0.2828, 0.8597, 0.1468, 0.8853, 0.2665, 0.8523, 0.1825, 0.9491, 0.1825, 0.9491, 0.2665, 0.8523, 0.3015, 0.8847, 0.3015, 0.8847, 0.3437, 0.7968, 0.2828, 0.8597, 0.2828, 0.8597, 0.3437, 0.7968, 0.3126, 0.7968, 0.2665, 0.8523, 0.3184, 0.7968, 0.3015, 0.8847, 0.3015, 0.8847, 0.3184, 0.7968, 0.3437, 0.7968, 0.2114, 0.8083, 0.3184, 0.7968, 0.1888, 0.8005, 0.2114, 0.8083, 0.3126, 0.7968, 0.3184, 0.7968, 0.1468, 0.8853, 0.1888, 0.8005, 0.2665, 0.8523, 0.2665, 0.8523, 0.1888, 0.8005, 0.3184, 0.7968, 0.1694, 0.8932, 0.2828, 0.8597, 0.2114, 0.8083, 0.2114, 0.8083, 0.2828, 0.8597, 0.3126, 0.7968, 0.1694, 0.8932, 0.2114, 0.8083, 0.2828, 0.8597, 0.2828, 0.8597, 0.2114, 0.8083, 0.3126, 0.7968, 0.1468, 0.8853, 0.2665, 0.8523, 0.1888, 0.8005, 0.1888, 0.8005, 0.2665, 0.8523, 0.3184, 0.7968, 0.2114, 0.8083, 0.3184, 0.7968, 0.3126, 0.7968, 0.2114, 0.8083, 0.1888, 0.8005, 0.3184, 0.7968, 0.2665, 0.8523, 0.3015, 0.8847, 0.3184, 0.7968, 0.3184, 0.7968, 0.3015, 0.8847, 0.3437, 0.7968, 0.3015, 0.8847, 0.2828, 0.8597, 0.3437, 0.7968, 0.3437, 0.7968, 0.2828, 0.8597, 0.3126, 0.7968, 0.1468, 0.8853, 0.1825, 0.9491, 0.2665, 0.8523, 0.2665, 0.8523, 0.1825, 0.9491, 0.3015, 0.8847, 0.1825, 0.9491, 0.1694, 0.8932, 0.3015, 0.8847, 0.3015, 0.8847, 0.1694, 0.8932, 0.2828, 0.8597, 0.05568, 0.8751, 0.1468, 0.8853, 0.07709, 0.7903, 0.07709, 0.7903, 0.1468, 0.8853, 0.1888, 0.8005, 0.1694, 0.8932, 0.07709, 0.7903, 0.2114, 0.8083, 0.1694, 0.8932, 0.05568, 0.8751, 0.07709, 0.7903, 0.1794, 0.8894, 0.09781, 0.7864, 0.2221, 0.8045, 0.1794, 0.8894, 0.06217, 0.8713, 0.09781, 0.7864, 0.06217, 0.8713, 0.142, 0.8815, 0.09781, 0.7864, 0.09781, 0.7864, 0.142, 0.8815, 0.1846, 0.7967, 0.1846, 0.9453, 0.1794, 0.8894, 0.3029, 0.8809, 0.3029, 0.8809, 0.1794, 0.8894, 0.2955, 0.8559, 0.142, 0.8815, 0.1846, 0.9453, 0.2581, 0.8485, 0.2581, 0.8485, 0.1846, 0.9453, 0.3029, 0.8809, 0.3029, 0.8809, 0.2955, 0.8559, 0.3452, 0.793, 0.3452, 0.793, 0.2955, 0.8559, 0.3252, 0.793, 0.2581, 0.8485, 0.3029, 0.8809, 0.3102, 0.793, 0.3102, 0.793, 0.3029, 0.8809, 0.3452, 0.793, 0.2221, 0.8045, 0.3102, 0.793, 0.3252, 0.793, 0.2221, 0.8045, 0.1846, 0.7967, 0.3102, 0.793, 0.142, 0.8815, 0.2581, 0.8485, 0.1846, 0.7967, 0.1846, 0.7967, 0.2581, 0.8485, 0.3102, 0.793, 0.1794, 0.8894, 0.2221, 0.8045, 0.2955, 0.8559, 0.2955, 0.8559, 0.2221, 0.8045, 0.3252, 0.793, 0.1794, 0.8894, 0.2955, 0.8559, 0.2221, 0.8045, 0.2221, 0.8045, 0.2955, 0.8559, 0.3252, 0.793, 0.142, 0.8815, 0.1846, 0.7967, 0.2581, 0.8485, 0.2581, 0.8485, 0.1846, 0.7967, 0.3102, 0.793, 0.2221, 0.8045, 0.3102, 0.793, 0.1846, 0.7967, 0.2221, 0.8045, 0.3252, 0.793, 0.3102, 0.793, 0.2581, 0.8485, 0.3102, 0.793, 0.3029, 0.8809, 0.3029, 0.8809, 0.3102, 0.793, 0.3452, 0.793, 0.3029, 0.8809, 0.3452, 0.793, 0.2955, 0.8559, 0.2955, 0.8559, 0.3452, 0.793, 0.3252, 0.793, 0.142, 0.8815, 0.2581, 0.8485, 0.1846, 0.9453, 0.1846, 0.9453, 0.2581, 0.8485, 0.3029, 0.8809, 0.1846, 0.9453, 0.3029, 0.8809, 0.1794, 0.8894, 0.1794, 0.8894, 0.3029, 0.8809, 0.2955, 0.8559, 0.06217, 0.8713, 0.09781, 0.7864, 0.142, 0.8815, 0.142, 0.8815, 0.09781, 0.7864, 0.1846, 0.7967, 0.1794, 0.8894, 0.09781, 0.7864, 0.06217, 0.8713, 0.1794, 0.8894, 0.2221, 0.8045, 0.09781, 0.7864, 0.4583, 0.1488, 0.4584, 0.06802, 0.4251, 0.1335, 0.4583, 0.1488, 0.4878, 0.06195, 0.4584, 0.06802, 0.4251, 0.1335, 0.4584, 0.06802, 0.3957, 0.1145, 0.3957, 0.1145, 0.4584, 0.06802, 0.4551, 0.04323, 0.1182, 0.6228, 0.1557, 0.6368, 0.1552, 0.5795, 0.1552, 0.5795, 0.1557, 0.6368, 0.1953, 0.6098, 0.1182, 0.6228, 0.1552, 0.5795, 0.1557, 0.6368, 0.1557, 0.6368, 0.1552, 0.5795, 0.1953, 0.6098, 0.1146, 0.5852, 0.1182, 0.6228, 0.1552, 0.5795, 0.1146, 0.5852, 0.1048, 0.6127, 0.1182, 0.6228, 0.1048, 0.6127, 0.1146, 0.5852, 0.1182, 0.6228, 0.1182, 0.6228, 0.1146, 0.5852, 0.1552, 0.5795, 0.1117, 0.6359, 0.1199, 0.6701, 0.06218, 0.6533, 0.06218, 0.6533, 0.1199, 0.6701, 0.06102, 0.6696, 0.06218, 0.6533, 0.06102, 0.6696, 0.1117, 0.6359, 0.1117, 0.6359, 0.06102, 0.6696, 0.1199, 0.6701, 0.1146, 0.5852, 0.1048, 0.6127, 0.05107, 0.5969, 0.05107, 0.5969, 0.1048, 0.6127, 0.03774, 0.6124, 0.1146, 0.5852, 0.05107, 0.5969, 0.1048, 0.6127, 0.1048, 0.6127, 0.05107, 0.5969, 0.03774, 0.6124, 0.7892, 0.1083, 0.6414, 0.1368, 0.7864, 0.1496, 0.7864, 0.1496, 0.6414, 0.1368, 0.7066, 0.2336, 0.5337, 0.3106, 0.5817, 0.296, 0.5082, 0.2695, 0.5082, 0.2695, 0.5817, 0.296, 0.5355, 0.2257, 0.6177, 0.1524, 0.6829, 0.2493, 0.6414, 0.1368, 0.6414, 0.1368, 0.6829, 0.2493, 0.7066, 0.2336, 0.6622, 0.264, 0.6829, 0.2493, 0.5969, 0.1672, 0.5969, 0.1672, 0.6829, 0.2493, 0.6177, 0.1524, 0.7396, 0.657, 0.7267, 0.6856, 0.6659, 0.6336, 0.6659, 0.6336, 0.7267, 0.6856, 0.6581, 0.6749, 0.7396, 0.657, 0.7753, 0.6212, 0.7836, 0.6837, 0.7836, 0.6837, 0.7753, 0.6212, 0.8073, 0.6632, 0.5831, 0.6701, 0.6659, 0.6336, 0.5763, 0.6248, 0.6659, 0.6336, 0.5831, 0.6701, 0.6581, 0.6749, 0.3708, 0.57, 0.2998, 0.6006, 0.3528, 0.6437, 0.3528, 0.6437, 0.2998, 0.6006, 0.3266, 0.6642, 0.3708, 0.57, 0.2885, 0.5146, 0.2998, 0.6006, 0.2998, 0.6006, 0.2885, 0.5146, 0.2716, 0.5735, 0.2716, 0.5735, 0.2885, 0.5146, 0.2163, 0.5426, 0.2163, 0.5426, 0.2885, 0.5146, 0.2337, 0.4828, 0.6659, 0.6336, 0.6841, 0.5821, 0.5763, 0.6248, 0.5763, 0.6248, 0.6841, 0.5821, 0.5775, 0.5001, 0.3708, 0.57, 0.5763, 0.6248, 0.4458, 0.4689, 0.4458, 0.4689, 0.5763, 0.6248, 0.5775, 0.5001, 0.2885, 0.5146, 0.3708, 0.57, 0.3479, 0.446, 0.3479, 0.446, 0.3708, 0.57, 0.4458, 0.4689, 0.2337, 0.4828, 0.2885, 0.5146, 0.2645, 0.4204, 0.2645, 0.4204, 0.2885, 0.5146, 0.3479, 0.446, 0.6841, 0.5821, 0.648, 0.4655, 0.5775, 0.5001, 0.5775, 0.5001, 0.648, 0.4655, 0.595, 0.4377, 0.5775, 0.5001, 0.595, 0.4377, 0.4458, 0.4689, 0.4458, 0.4689, 0.595, 0.4377, 0.4905, 0.3784, 0.3479, 0.446, 0.4458, 0.4689, 0.4428, 0.3407, 0.4428, 0.3407, 0.4458, 0.4689, 0.4905, 0.3784, 0.5763, 0.6248, 0.6659, 0.6336, 0.5831, 0.6701, 0.5831, 0.6701, 0.6659, 0.6336, 0.6581, 0.6749, 0.3708, 0.57, 0.3528, 0.6437, 0.2998, 0.6006, 0.2998, 0.6006, 0.3528, 0.6437, 0.3266, 0.6642, 0.3708, 0.57, 0.2998, 0.6006, 0.2885, 0.5146, 0.2885, 0.5146, 0.2998, 0.6006, 0.2716, 0.5735, 0.2337, 0.4828, 0.2885, 0.5146, 0.2163, 0.5426, 0.2163, 0.5426, 0.2885, 0.5146, 0.2716, 0.5735, 0.6659, 0.6336, 0.5763, 0.6248, 0.6841, 0.5821, 0.6841, 0.5821, 0.5763, 0.6248, 0.5775, 0.5001, 0.5775, 0.5001, 0.5763, 0.6248, 0.4458, 0.4689, 0.4458, 0.4689, 0.5763, 0.6248, 0.3708, 0.57, 0.4458, 0.4689, 0.3708, 0.57, 0.3479, 0.446, 0.3479, 0.446, 0.3708, 0.57, 0.2885, 0.5146, 0.3479, 0.446, 0.2885, 0.5146, 0.2645, 0.4204, 0.2645, 0.4204, 0.2885, 0.5146, 0.2337, 0.4828, 0.6841, 0.5821, 0.5775, 0.5001, 0.648, 0.4655, 0.648, 0.4655, 0.5775, 0.5001, 0.595, 0.4377, 0.595, 0.4377, 0.5775, 0.5001, 0.4905, 0.3784, 0.4905, 0.3784, 0.5775, 0.5001, 0.4458, 0.4689, 0.4905, 0.3784, 0.4458, 0.4689, 0.4428, 0.3407, 0.4428, 0.3407, 0.4458, 0.4689, 0.3479, 0.446, 0.2645, 0.4204, 0.3455, 0.2657, 0.2436, 0.3365, 0.2436, 0.3365, 0.3455, 0.2657, 0.298, 0.2315, 0.2436, 0.3365, 0.298, 0.2315, 0.2076, 0.1947, 0.2076, 0.1947, 0.298, 0.2315, 0.2662, 0.1739, 0.3479, 0.446, 0.4659, 0.3557, 0.4071, 0.2794, 0.4071, 0.2794, 0.4659, 0.3557, 0.4612, 0.2896, 0.2645, 0.4204, 0.3479, 0.446, 0.3455, 0.2657, 0.3455, 0.2657, 0.3479, 0.446, 0.4071, 0.2794, 0.3455, 0.2657, 0.4071, 0.2794, 0.4251, 0.1335, 0.4251, 0.1335, 0.4071, 0.2794, 0.4583, 0.1488, 0.4071, 0.2794, 0.4612, 0.2896, 0.4583, 0.1488, 0.4583, 0.1488, 0.4612, 0.2896, 0.4893, 0.1569, 0.298, 0.2315, 0.3957, 0.1145, 0.2662, 0.1739, 0.2662, 0.1739, 0.3957, 0.1145, 0.3678, 0.08483, 0.298, 0.2315, 0.3455, 0.2657, 0.3957, 0.1145, 0.3957, 0.1145, 0.3455, 0.2657, 0.4251, 0.1335, 0.3957, 0.1145, 0.4551, 0.04323, 0.3678, 0.08483, 0.3678, 0.08483, 0.4551, 0.04323, 0.4231, 0.01906, 0.4583, 0.1488, 0.4893, 0.1569, 0.4878, 0.06195, 0.4878, 0.06195, 0.4893, 0.1569, 0.5226, 0.07636, 0.3479, 0.446, 0.4071, 0.2794, 0.4659, 0.3557, 0.4659, 0.3557, 0.4071, 0.2794, 0.4612, 0.2896, 0.2645, 0.4204, 0.3455, 0.2657, 0.3479, 0.446, 0.3479, 0.446, 0.3455, 0.2657, 0.4071, 0.2794, 0.2436, 0.3365, 0.2076, 0.1947, 0.298, 0.2315, 0.298, 0.2315, 0.2076, 0.1947, 0.2662, 0.1739, 0.2645, 0.4204, 0.2436, 0.3365, 0.3455, 0.2657, 0.3455, 0.2657, 0.2436, 0.3365, 0.298, 0.2315, 0.3455, 0.2657, 0.298, 0.2315, 0.4251, 0.1335, 0.4251, 0.1335, 0.298, 0.2315, 0.3957, 0.1145, 0.298, 0.2315, 0.2662, 0.1739, 0.3957, 0.1145, 0.3957, 0.1145, 0.2662, 0.1739, 0.3678, 0.08483, 0.3455, 0.2657, 0.4251, 0.1335, 0.4071, 0.2794, 0.4071, 0.2794, 0.4251, 0.1335, 0.4583, 0.1488, 0.4071, 0.2794, 0.4893, 0.1569, 0.4612, 0.2896, 0.4071, 0.2794, 0.4583, 0.1488, 0.4893, 0.1569, 0.4583, 0.1488, 0.5226, 0.07636, 0.4893, 0.1569, 0.4583, 0.1488, 0.4878, 0.06195, 0.5226, 0.07636, 0.4583, 0.1488, 0.4584, 0.06802, 0.4878, 0.06195, 0.4583, 0.1488, 0.4251, 0.1335, 0.4584, 0.06802, 0.3957, 0.1145, 0.4231, 0.01906, 0.4551, 0.04323, 0.3957, 0.1145, 0.3678, 0.08483, 0.4231, 0.01906, 0.3957, 0.1145, 0.4584, 0.06802, 0.4251, 0.1335, 0.3957, 0.1145, 0.4551, 0.04323, 0.4584, 0.06802, 0.8419, 0.5987, 0.9945, 0.5647, 0.8714, 0.412, 0.8714, 0.412, 0.9945, 0.5647, 0.98, 0.4212, 0.6841, 0.5821, 0.7602, 0.4071, 0.6169, 0.4695, 0.6169, 0.4695, 0.7602, 0.4071, 0.7009, 0.3294, 0.6841, 0.5821, 0.7753, 0.6212, 0.7602, 0.4071, 0.7602, 0.4071, 0.7753, 0.6212, 0.811, 0.3978, 0.7602, 0.4071, 0.811, 0.3978, 0.8807, 0.2455, 0.8807, 0.2455, 0.811, 0.3978, 0.9037, 0.2538, 0.7602, 0.4071, 0.8503, 0.2271, 0.7009, 0.3294, 0.7602, 0.4071, 0.8807, 0.2455, 0.8503, 0.2271, 0.98, 0.4212, 0.9556, 0.2632, 0.8714, 0.412, 0.8714, 0.412, 0.9556, 0.2632, 0.9037, 0.2538, 0.9037, 0.2538, 0.9556, 0.2632, 0.9726, 0.1548, 0.9726, 0.1548, 0.9556, 0.2632, 0.984, 0.1766, 0.8807, 0.2455, 0.9002, 0.1321, 0.8503, 0.2271, 0.8503, 0.2271, 0.9002, 0.1321, 0.8719, 0.1376, 0.9037, 0.2538, 0.9334, 0.1516, 0.8807, 0.2455, 0.8807, 0.2455, 0.9334, 0.1516, 0.9002, 0.1321, 0.6841, 0.5821, 0.6169, 0.4695, 0.7602, 0.4071, 0.7602, 0.4071, 0.6169, 0.4695, 0.7009, 0.3294, 0.7753, 0.6212, 0.6841, 0.5821, 0.811, 0.3978, 0.811, 0.3978, 0.6841, 0.5821, 0.7602, 0.4071, 0.7753, 0.6212, 0.811, 0.3978, 0.8419, 0.5987, 0.8419, 0.5987, 0.811, 0.3978, 0.8714, 0.412, 0.8419, 0.5987, 0.8714, 0.412, 0.9945, 0.5647, 0.9945, 0.5647, 0.8714, 0.412, 0.98, 0.4212, 0.98, 0.4212, 0.8714, 0.412, 0.9556, 0.2632, 0.9556, 0.2632, 0.8714, 0.412, 0.9037, 0.2538, 0.811, 0.3978, 0.9037, 0.2538, 0.8714, 0.412, 0.8714, 0.412, 0.9037, 0.2538, 0.9037, 0.2538, 0.7602, 0.4071, 0.8807, 0.2455, 0.811, 0.3978, 0.811, 0.3978, 0.8807, 0.2455, 0.9037, 0.2538, 0.7602, 0.4071, 0.8503, 0.2271, 0.8807, 0.2455, 0.7602, 0.4071, 0.7009, 0.3294, 0.8503, 0.2271, 0.8807, 0.2455, 0.8503, 0.2271, 0.9002, 0.1321, 0.9002, 0.1321, 0.8503, 0.2271, 0.8719, 0.1376, 0.9037, 0.2538, 0.8807, 0.2455, 0.9334, 0.1516, 0.9334, 0.1516, 0.8807, 0.2455, 0.9002, 0.1321, 0.9037, 0.2538, 0.9334, 0.1516, 0.9726, 0.1548, 0.9037, 0.2538, 0.9037, 0.2538, 0.9334, 0.1516, 0.9037, 0.2538, 0.9726, 0.1548, 0.9556, 0.2632, 0.9556, 0.2632, 0.9726, 0.1548, 0.984, 0.1766, 0.3266, 0.6642, 0.2477, 0.6828, 0.3091, 0.5958, 0.3091, 0.5958, 0.2477, 0.6828, 0.2224, 0.6293, 0.3091, 0.5958, 0.2224, 0.6293, 0.2837, 0.5671, 0.2837, 0.5671, 0.2224, 0.6293, 0.1953, 0.6098, 0.3091, 0.5958, 0.2837, 0.5671, 0.2224, 0.6293, 0.2224, 0.6293, 0.2837, 0.5671, 0.1953, 0.6098, 0.3266, 0.6642, 0.3091, 0.5958, 0.2477, 0.6828, 0.2477, 0.6828, 0.3091, 0.5958, 0.2224, 0.6293, 0.2477, 0.6828, 0.2224, 0.6293, 0.1977, 0.6709, 0.1977, 0.6709, 0.2224, 0.6293, 0.1699, 0.6849, 0.1953, 0.6098, 0.1557, 0.6368, 0.2224, 0.6293, 0.2224, 0.6293, 0.1557, 0.6368, 0.1699, 0.6849, 0.1953, 0.6098, 0.2224, 0.6293, 0.1557, 0.6368, 0.1557, 0.6368, 0.2224, 0.6293, 0.1841, 0.6669, 0.2477, 0.6828, 0.1977, 0.6709, 0.2224, 0.6293, 0.2224, 0.6293, 0.1977, 0.6709, 0.1841, 0.6669, 0.1089, 0.7092, 0.05537, 0.7019, 0.1199, 0.6701, 0.1199, 0.6701, 0.05537, 0.7019, 0.06102, 0.6696, 0.1146, 0.5852, 0.1053, 0.5663, 0.05107, 0.5969, 0.05107, 0.5969, 0.1053, 0.5663, 0.04444, 0.5821, 0.01593, 0.6021, 0.03774, 0.6124, 0.04444, 0.5821, 0.04444, 0.5821, 0.03774, 0.6124, 0.05107, 0.5969, 0.06218, 0.6533, 0.06102, 0.6696, 0.03357, 0.6616, 0.03357, 0.6616, 0.06102, 0.6696, 0.04273, 0.6796, 0.06218, 0.6533, 0.03357, 0.6616, 0.06102, 0.6696, 0.06102, 0.6696, 0.03357, 0.6616, 0.04273, 0.6796, 0.06102, 0.6696, 0.05537, 0.7019, 0.04273, 0.6796, 0.04273, 0.6796, 0.05537, 0.7019, 0.02728, 0.7028, 0.02728, 0.7028, 0.01789, 0.6699, 0.04273, 0.6796, 0.04273, 0.6796, 0.01789, 0.6699, 0.03357, 0.6616, 0.1851, 0.6977, 0.1778, 0.6915, 0.1721, 0.6936, 0.1721, 0.6936, 0.1778, 0.6915, 0.1778, 0.6915, 0.1851, 0.6977, 0.1977, 0.6709, 0.1778, 0.6915, 0.1778, 0.6915, 0.1977, 0.6709, 0.1778, 0.6915, 0.1721, 0.6936, 0.1778, 0.6915, 0.1699, 0.6849, 0.1699, 0.6849, 0.1778, 0.6915, 0.1775, 0.691, 0.1977, 0.6709, 0.1699, 0.6849, 0.1778, 0.6915, 0.1778, 0.6915, 0.1699, 0.6849, 0.1775, 0.691, 0.1775, 0.691, 0.1778, 0.6915, 0.1778, 0.6915, 0.1778, 0.6915, 0.1778, 0.6915, 0.1778, 0.6915, 0.1902, 0.6882, 0.1788, 0.6811, 0.1844, 0.6809, 0.1844, 0.6809, 0.1788, 0.6811, 0.1844, 0.6809, 0.1902, 0.6882, 0.1844, 0.6809, 0.1977, 0.6709, 0.1977, 0.6709, 0.1844, 0.6809, 0.1843, 0.6804, 0.1788, 0.6811, 0.1841, 0.6669, 0.1844, 0.6809, 0.1844, 0.6809, 0.1841, 0.6669, 0.1844, 0.6809, 0.1977, 0.6709, 0.1843, 0.6804, 0.1841, 0.6669, 0.1841, 0.6669, 0.1843, 0.6804, 0.1844, 0.6809, 0.1844, 0.6809, 0.1843, 0.6804, 0.1844, 0.6809, 0.1844, 0.6809, 0.1843, 0.6804, 0.1844, 0.6809, 0.7753, 0.6212, 0.7396, 0.657, 0.6841, 0.5821, 0.6841, 0.5821, 0.7396, 0.657, 0.6659, 0.6336, 0.6659, 0.6336, 0.7396, 0.657, 0.6841, 0.5821, 0.6841, 0.5821, 0.7396, 0.657, 0.7753, 0.6212, 0.7267, 0.6856, 0.6659, 0.6336, 0.6581, 0.6749, 0.6659, 0.6336, 0.7267, 0.6856, 0.7396, 0.657, 0.3708, 0.57, 0.5763, 0.6248, 0.4781, 0.6407, 0.4781, 0.6407, 0.5763, 0.6248, 0.5831, 0.6701, 0.3708, 0.57, 0.4781, 0.6407, 0.5763, 0.6248, 0.5763, 0.6248, 0.4781, 0.6407, 0.5831, 0.6701, 0.9019, 0.8096, 0.8996, 0.8463, 0.9629, 0.8458, 0.9629, 0.8458, 0.8996, 0.8463, 0.9588, 0.8591, 0.8968, 0.9183, 0.9609, 0.8856, 0.8973, 0.8822, 0.8973, 0.8822, 0.9609, 0.8856, 0.9577, 0.8719, 0.7641, 0.7975, 0.7675, 0.84, 0.9019, 0.8096, 0.9019, 0.8096, 0.7675, 0.84, 0.8996, 0.8463, 0.7601, 0.9231, 0.8968, 0.9183, 0.7657, 0.881, 0.7657, 0.881, 0.8968, 0.9183, 0.8973, 0.8822, 0.6655, 0.8116, 0.6721, 0.8425, 0.7641, 0.7975, 0.7641, 0.7975, 0.6721, 0.8425, 0.7675, 0.84, 0.661, 0.9042, 0.7601, 0.9231, 0.6702, 0.873, 0.6702, 0.873, 0.7601, 0.9231, 0.7657, 0.881, 0.6245, 0.8098, 0.632, 0.841, 0.6655, 0.8116, 0.6655, 0.8116, 0.632, 0.841, 0.6721, 0.8425, 0.619, 0.9041, 0.661, 0.9042, 0.6295, 0.8728, 0.6295, 0.8728, 0.661, 0.9042, 0.6702, 0.873, 0.53, 0.8324, 0.632, 0.841, 0.5554, 0.7953, 0.5554, 0.7953, 0.632, 0.841, 0.6245, 0.8098, 0.5324, 0.877, 0.5582, 0.9135, 0.6295, 0.8728, 0.6295, 0.8728, 0.5582, 0.9135, 0.619, 0.9041, 0.7753, 0.6212, 0.7396, 0.657, 0.8073, 0.6632, 0.8073, 0.6632, 0.7396, 0.657, 0.7836, 0.6837, 0.6622, 0.264, 0.5969, 0.1672, 0.5817, 0.296, 0.5817, 0.296, 0.5969, 0.1672, 0.5355, 0.2257, 0.1411, 0.6965, 0.1501, 0.6808, 0.1199, 0.6701, 0.1199, 0.6701, 0.1501, 0.6808, 0.1319, 0.6579, 0.1411, 0.6965, 0.1199, 0.6701, 0.1501, 0.6808, 0.1501, 0.6808, 0.1199, 0.6701, 0.1319, 0.6579, 0.1721, 0.6936, 0.1699, 0.6849, 0.1604, 0.6973, 0.1604, 0.6973, 0.1699, 0.6849, 0.1501, 0.6808, 0.1319, 0.6579, 0.1501, 0.6808, 0.1557, 0.6368, 0.1557, 0.6368, 0.1501, 0.6808, 0.1699, 0.6849, 0.1418, 0.7052, 0.1501, 0.6808, 0.1699, 0.6849, 0.1699, 0.6849, 0.1501, 0.6808, 0.1788, 0.6811, 0.1319, 0.6579, 0.1841, 0.6669, 0.1501, 0.6808, 0.1501, 0.6808, 0.1841, 0.6669, 0.1788, 0.6811, 0.1117, 0.6359, 0.1182, 0.6228, 0.1319, 0.6579, 0.1319, 0.6579, 0.1182, 0.6228, 0.1557, 0.6368, 0.1557, 0.6368, 0.1182, 0.6228, 0.1319, 0.6579, 0.1319, 0.6579, 0.1182, 0.6228, 0.1117, 0.6359, 0.1411, 0.6965, 0.1089, 0.7092, 0.1418, 0.7052, 0.1418, 0.7052, 0.1089, 0.7092, 0.1411, 0.6965, 0.1416, 0.6966, 0.1809, 0.7155, 0.1418, 0.7052, 0.1418, 0.7052, 0.1809, 0.7155, 0.1421, 0.6958])
me_plane.materials.append(mat_material)
me_plane.use_remesh_preserve_volume = False
me_plane.use_remesh_preserve_attributes = False
me_plane.use_mirror_vertex_groups = False
me_plane.update()
arm_armature = bpy.data.armatures.new('Armature')  # bones are not reproduced

# ---- objects
ob_plane_001 = bpy.data.objects.new('Plane.001', me_plane_384)
ob_dog_rig = bpy.data.objects.new('dog_rig', arm_armature)
ob_dog = bpy.data.objects.new('dog', me_plane)

# ---- transforms, parenting, visibility, modifiers, constraints
ob_plane_001.location = (0.0, 0.0, 0.0)
ob_plane_001.lock_rotations_4d = False
ob_plane_001.empty_display_type = 'ARROWS'
ob_plane_001.lineart.crease_threshold = 0.0
ob_dog_rig.location = (0.0, 0.5197, -6.878)
ob_dog_rig.rotation_euler = (0.0, -0.0, 4.712)
ob_dog_rig.scale = (2.155, 2.155, 2.155)
ob_dog_rig.lock_rotations_4d = False
ob_dog_rig.empty_display_type = 'ARROWS'
ob_dog_rig.show_in_front = True
ob_dog_rig.lineart.crease_threshold = 0.0
ob_dog.parent = ob_dog_rig
ob_dog.location = (0.0, 0.0, 0.0)
ob_dog.scale = (-0.2882, -0.2882, -0.2882)
ob_dog.lock_rotations_4d = False
ob_dog.empty_display_type = 'ARROWS'
ob_dog.lineart.crease_threshold = 0.0
_vg = ob_dog.vertex_groups.new(name='front_body')
for _i, _w in zip([4, 5, 7, 8, 10, 11, 14, 15, 20, 21, 24, 25, 26, 32, 37, 38, 39, 40, 41, 42, 43, 44, 49, 50, 51, 52, 53, 54, 55, 56, 57, 58, 59, 60, 61, 62, 63, 64, 65, 66, 67, 86, 89, 90, 91, 92, 97, 124, 125, 126, 127, 128, 129, 130, 131, 132, 133, 134, 135, 136, 137, 138, 139, 279, 280, 281, 282, 284, 294, 295, 296, 297, 298, 299, 300, 301, 329, 330, 332, 336, 337, 339, 341], [0.2525, 0.5049, 0.3257, 0.99, 0.99, 0.9624, 0.5001, 0.0, 0.5028, 0.0, 0.99, 0.0, 0.616, 0.3328, 0.99, 0.99, 0.2501, 0.9752, 0.25, 0.2501, 0.3696, 0.3696, 0.0, 0.0, 0.0, 0.0, 0.0, 0.0, 0.0, 0.0, 0.0, 0.0, 0.0, 0.0, 0.0, 0.0, 0.0, 0.0, 0.0, 0.0, 0.0, 0.0, 0.0, 0.0, 0.0, 0.0, 0.0, 0.0, 0.0, 0.0, 0.0, 0.0, 0.0, 0.0, 0.0, 0.0, 0.0, 0.0, 0.0, 0.0, 0.0, 0.4149, 0.25, 0.0, 0.0, 0.0, 0.0, 0.0, 0.0, 0.0, 0.0, 0.0, 0.0, 0.0, 0.0, 0.0, 0.25, 0.25, 0.495, 0.99, 0.99, 0.5004, 0.99]): _vg.add([_i], _w, 'REPLACE')
_vg = ob_dog.vertex_groups.new(name='neck1')
for _i, _w in zip([4, 5, 6, 7, 9, 11, 37, 39, 41, 42, 43, 44, 329, 330, 342], [9.9e-05, 0.0, 0.99, 0.2475, 0.99, 0.99, 0.9851, 0.9986, 0.2475, 0.9989, 0.0, 9.9e-05, 0.2475, 9.9e-05, 0.99]): _vg.add([_i], _w, 'REPLACE')
_vg = ob_dog.vertex_groups.new(name='neck2')
for _i, _w in zip([85, 86, 87, 88, 89, 90, 93, 94, 95, 102, 105, 108, 110, 112, 113, 114, 115, 116, 121, 173, 174, 178, 181, 182, 183, 184, 185, 186, 187, 188, 189, 190, 191, 192, 193, 194, 195, 196, 197, 198, 201, 202, 203, 251, 252, 253, 254, 255, 256, 257, 258, 259, 260, 261, 262, 263, 264, 265, 266, 267, 268, 269, 270, 271, 274, 343], [0.9962, 0.9258, 0.9306, 0.99, 0.99, 0.99, 0.0, 0.99, 0.99, 0.0, 0.0, 0.0, 0.0, 0.0, 0.0, 0.0, 0.0, 0.0, 0.0, 0.0, 0.0, 0.0, 0.0, 0.0, 0.0, 0.0, 0.0, 0.0, 0.0, 0.0, 0.0, 0.0, 0.0, 0.0, 0.0, 0.0, 0.0, 0.0, 0.0, 0.0, 0.0, 0.0, 0.0, 0.0, 0.0, 0.0, 0.0, 0.0, 0.0, 0.0, 0.0, 0.0, 0.0, 0.0, 0.0, 0.0, 0.0, 0.0, 0.0, 0.0, 0.0, 0.0, 0.0, 0.0, 0.0, 0.99]): _vg.add([_i], _w, 'REPLACE')
_vg = ob_dog.vertex_groups.new(name='head')
for _i, _w in zip([4, 5, 6, 7, 9, 11, 37, 41, 44, 85, 86, 87, 88, 89, 90, 91, 92, 93, 94, 95, 96, 97, 98, 99, 100, 101, 102, 103, 104, 105, 106, 107, 108, 109, 110, 111, 112, 113, 114, 115, 116, 117, 118, 119, 120, 121, 122, 123, 124, 125, 126, 127, 128, 129, 130, 131, 132, 133, 134, 135, 136, 137, 173, 174, 175, 176, 177, 178, 179, 180, 181, 182, 183, 184, 185, 186, 187, 188, 189, 190, 191, 192, 193, 194, 195, 196, 197, 198, 199, 200, 201, 202, 203, 204, 205, 206, 207, 208, 209, 210, 211, 212, 213, 214, 215, 216, 217, 218, 219, 220, 221, 222, 223, 224, 225, 226, 227, 228, 229, 230, 231, 235, 237, 238, 239, 240, 241, 242, 243, 244, 245, 246, 247, 248, 249, 250, 251, 252, 253, 254, 255, 256, 257, 258, 259, 260, 261, 262, 263, 264, 265, 266, 267, 268, 269, 270, 271, 272, 273, 274, 275, 276, 277, 278, 329, 330, 342, 343, 352], [0.0, 0.0, 0.0, 0.0, 9.9e-05, 9.9e-05, 9.9e-05, 0.0, 0.0, 0.9999, 0.99, 0.99, 1.0, 0.03759, 0.0001, 0.9999, 1.0, 1.0, 0.99, 0.99, 0.9999, 1.0, 0.9999, 0.99, 0.9999, 0.99, 0.99, 0.99, 1.0, 0.99, 1.0, 0.99, 0.99, 0.99, 0.99, 0.99, 0.0, 0.0, 0.0, 0.0, 0.0, 0.0, 0.99, 0.99, 0.99, 0.99, 0.99, 0.99, 0.99, 0.99, 1.0, 1.0, 1.0, 1.0, 0.99, 0.99, 0.99, 0.99, 0.99, 0.9999, 1.0, 1.0, 0.99, 0.99, 0.99, 0.99, 0.0, 0.0, 0.99, 0.99, 0.99, 0.99, 0.99, 0.99, 0.99, 0.99, 0.99, 0.99, 0.99, 0.99, 0.99, 0.99, 0.99, 0.99, 0.99, 0.99, 0.99, 0.99, 0.99, 0.99, 0.99, 0.99, 0.99, 0.99, 0.99, 0.99, 0.99, 0.99, 0.99, 0.99, 0.99, 0.99, 0.99, 0.99, 0.99, 0.99, 0.99, 0.99, 0.99, 0.99, 0.99, 0.99, 0.99, 0.99, 0.99, 0.99, 0.99, 0.99, 0.0, 0.0, 0.0, 0.0, 0.0, 0.0, 0.0, 0.0, 0.0, 0.0, 0.0, 0.0, 0.0, 0.0, 0.0, 0.0, 0.0, 0.0, 0.0, 0.0, 0.0, 0.0, 0.0, 0.0, 0.0, 0.0, 0.0, 0.0, 0.0, 0.0, 0.0, 0.0, 0.0, 0.0, 0.0, 0.0, 0.0, 0.0, 0.0, 0.0, 0.0, 0.0, 0.9999, 1.0, 0.9999, 1.0, 0.0, 0.0, 9.999e-05, 0.9999, 0.99]): _vg.add([_i], _w, 'REPLACE')
_vg = ob_dog.vertex_groups.new(name='jaw')
for _i, _w in zip([91, 92, 93, 94, 99, 100, 101, 102, 103, 104, 105, 106, 112, 113, 114, 115, 116, 117, 124, 125, 126, 129, 130, 176, 177, 178, 181, 182, 183, 186, 187, 188, 190, 229, 230, 231, 232, 233, 234, 235, 236, 237, 238, 239, 240, 241, 242, 243, 244, 245, 246, 247, 248, 249, 250, 251, 252, 253, 254, 255, 256, 257, 258, 259, 260, 261, 262, 263, 264, 265, 266, 267, 268, 269, 270, 271, 272, 273, 274, 275, 276, 277, 343, 352], [0.0, 0.0, 0.0, 0.0, 0.0, 0.0, 0.0, 0.99, 0.0, 0.0, 0.99, 0.0, 0.99, 0.99, 0.99, 0.99, 0.99, 0.99, 0.0, 0.0, 0.0, 0.0, 0.0, 0.0, 0.99, 0.99, 0.0, 0.0, 0.0, 0.0, 0.0, 0.0, 0.0, 0.99, 0.99, 0.99, 0.99, 0.99, 0.99, 0.99, 0.99, 0.99, 0.99, 0.9999, 0.99, 0.99, 0.99, 0.99, 0.99, 0.99, 0.99, 0.99, 0.99, 0.99, 0.99, 0.99, 0.99, 0.99, 0.99, 0.99, 0.99, 0.99, 0.99, 0.99, 0.99, 0.99, 0.99, 0.99, 0.99, 0.99, 0.99, 0.99, 0.99, 0.99, 0.99, 0.99, 0.99, 0.99, 0.99, 0.0, 0.0, 0.0, 0.0, 0.0]): _vg.add([_i], _w, 'REPLACE')
_vg = ob_dog.vertex_groups.new(name='leg1_fr')
for _i, _w in zip([14, 15, 16, 19, 20, 21, 22, 24, 25, 26, 49, 50, 51, 52, 336, 337, 338, 339, 340], [0.0, 0.99, 0.99, 0.0, 0.0, 0.99, 0.0099, 0.25, 1.0, 0.2499, 0.99, 1.0, 0.9999, 0.99, 0.25, 0.25, 0.25, 0.0, 0.0]): _vg.add([_i], _w, 'REPLACE')
_vg = ob_dog.vertex_groups.new(name='leg2_fr')
for _i, _w in zip([53, 54, 55, 56], [0.99, 0.99, 0.99, 0.99]): _vg.add([_i], _w, 'REPLACE')
_vg = ob_dog.vertex_groups.new(name='leg3_fr')
for _i, _w in zip([54, 55, 57, 58, 64, 65, 67, 279, 280, 281, 283, 284, 285, 286, 287, 288], [0.0, 0.8825, 0.0, 0.0, 0.0, 0.0003992, 0.0, 0.99, 0.0, 0.0, 0.0, 0.0, 0.0, 0.0, 0.0, 0.0]): _vg.add([_i], _w, 'REPLACE')
_vg = ob_dog.vertex_groups.new(name='foot_fr')
for _i, _w in zip([53, 54, 55, 56, 57, 58, 59, 279, 280, 281, 282, 283, 284, 285, 286, 287, 288], [0.0, 0.0, 0.0, 0.0, 0.9999, 0.009999, 0.01, 9.999e-05, 0.9999, 0.99, 1.0, 1.0, 1.0, 1.0, 1.0, 1.0, 1.0]): _vg.add([_i], _w, 'REPLACE')
_vg = ob_dog.vertex_groups.new(name='leg1_fl')
for _i, _w in zip([24, 25, 26, 30, 31, 32, 49, 60, 61, 62, 63, 336, 339], [0.25, 1.0, 0.2513, 0.99, 0.99, 0.292, 0.0, 0.99, 0.99, 0.99, 0.99, 0.25, 0.252]): _vg.add([_i], _w, 'REPLACE')
_vg = ob_dog.vertex_groups.new(name='leg2_fl')
for _i, _w in zip([64, 65, 66, 67], [0.99, 0.99, 0.99, 0.99]): _vg.add([_i], _w, 'REPLACE')
_vg = ob_dog.vertex_groups.new(name='leg3_fl')
for _i, _w in zip([57, 58, 65, 280, 281, 283, 284, 286, 287, 288, 298, 299, 300, 301], [0.0, 9.9e-05, 0.9643, 0.0, 9.9e-05, 0.0, 0.0, 0.0, 0.0, 0.0, 0.99, 0.99, 0.99, 0.99]): _vg.add([_i], _w, 'REPLACE')
_vg = ob_dog.vertex_groups.new(name='foot_fl')
for _i, _w in zip([289, 290, 291, 292, 293, 294, 295, 296, 297], [1.0, 0.9999, 0.9999, 0.9999, 0.99, 0.99, 0.9999, 1.0, 0.9999]): _vg.add([_i], _w, 'REPLACE')
_vg = ob_dog.vertex_groups.new(name='mid_body')
for _i, _w in zip([0, 1, 2, 3, 10, 13, 17, 18, 19, 20, 22, 27, 28, 30, 33, 34, 35, 38, 43, 45, 46, 47, 48, 68, 69, 70, 71, 72, 73, 74, 75, 76, 77, 79, 80, 81, 82, 83, 84, 86, 87, 89, 90, 95, 96, 97, 135, 138, 140, 141, 142, 143, 144, 145, 146, 147, 148, 149, 150, 151, 152, 153, 154, 155, 156, 157, 158, 159, 160, 161, 162, 163, 164, 165, 166, 167, 168, 169, 170, 171, 172, 302, 303, 304, 305, 306, 307, 308, 310, 311, 313, 316, 318, 319, 320, 321, 322, 323, 324, 325, 326, 327, 328, 331, 332, 333, 334, 335, 340, 341, 345, 346, 347, 348, 349, 351], [0.495, 0.495, 0.99, 0.99, 0.0, 0.5049, 0.0, 0.5049, 0.5049, 0.25, 0.0, 0.25, 0.99, 0.02508, 0.25, 0.99, 0.0, 0.05417, 0.0, 0.99, 0.99, 0.0, 0.9888, 0.0, 0.0, 0.0, 0.0, 0.0, 0.0, 0.0, 0.0, 0.0, 0.0, 0.0, 0.0, 0.0, 0.0, 0.0, 0.0, 0.04584, 0.0, 0.0, 0.0, 0.0, 0.0, 0.0, 0.0, 0.9999, 0.0, 0.0, 0.0, 0.0, 0.0, 0.0, 0.0, 0.0, 0.0, 0.0, 0.0, 0.0, 0.0, 0.0, 0.0, 0.0, 0.0, 0.0, 0.0, 0.0, 0.0, 0.0, 0.0, 0.0, 0.0, 0.0, 0.0, 0.0, 0.0, 0.0, 0.0, 0.0, 0.0, 0.0, 0.0, 0.0, 0.0, 0.0, 0.0, 0.0, 0.0, 0.0, 0.0, 0.0, 0.0, 0.0, 0.0, 0.0, 0.0, 0.0, 0.0, 0.0, 0.0, 0.0, 0.495, 0.99, 0.9999, 0.0, 0.0, 0.5049, 0.495, 0.0, 0.0, 0.0, 0.0, 0.0, 0.0, 0.99]): _vg.add([_i], _w, 'REPLACE')
_vg = ob_dog.vertex_groups.new(name='rear_body')
for _i, _w in zip([0, 1, 12, 17, 29, 35, 36, 47, 84, 140, 141, 142, 143, 145, 146, 328, 333, 334, 345], [0.495, 0.495, 0.99, 0.99, 0.99, 0.99, 0.99, 0.495, 0.5049, 0.5049, 0.99, 0.99, 0.99, 0.99, 0.99, 0.4999, 0.99, 0.5049, 0.99]): _vg.add([_i], _w, 'REPLACE')
_vg = ob_dog.vertex_groups.new(name='tail1')
for _i, _w in zip([147, 148, 149, 150, 151, 152, 153, 154, 155, 156], [0.99, 0.99, 0.99, 0.99, 0.99, 0.99, 0.99, 0.99, 0.99, 1.0]): _vg.add([_i], _w, 'REPLACE')
_vg = ob_dog.vertex_groups.new(name='tail2')
for _i, _w in zip([147, 149, 150, 151, 152, 153, 154, 155, 156, 157, 158, 159, 160, 161], [0.25, 1.0, 1.0, 0.0, 0.75, 1.0, 1.0, 1.0, 1.0, 0.99, 0.99, 0.75, 0.99, 0.99]): _vg.add([_i], _w, 'REPLACE')
_vg = ob_dog.vertex_groups.new(name='tail3')
for _i, _w in zip([162, 163, 164, 165, 166, 167, 168, 169, 170, 171, 172], [0.99, 0.99, 0.9999, 0.9999, 0.99, 0.99, 0.99, 0.99, 0.99, 0.99, 0.99]): _vg.add([_i], _w, 'REPLACE')
_vg = ob_dog.vertex_groups.new(name='leg1_br')
for _i, _w in zip([12, 13, 17, 18, 19, 23, 28, 36, 68, 69, 70, 71, 78, 144, 335, 344, 345, 350, 351], [0.0, 0.0, 0.0, 7.84e-06, 0.0, 0.0196, 0.0, 0.0, 0.98, 0.98, 0.98, 0.98, 0.0, 0.0196, 3.136e-09, 0.0196, 0.0, 0.0, 0.0]): _vg.add([_i], _w, 'REPLACE')
_vg = ob_dog.vertex_groups.new(name='leg2_br')
for _i, _w in zip([72, 73, 74, 75], [0.98, 0.98, 0.98, 0.98]): _vg.add([_i], _w, 'REPLACE')
_vg = ob_dog.vertex_groups.new(name='leg3_br')
for _i, _w in zip([324, 325, 326, 327], [0.98, 0.98, 0.98, 0.98]): _vg.add([_i], _w, 'REPLACE')
_vg = ob_dog.vertex_groups.new(name='foot_br')
for _i, _w in zip([315, 316, 317, 318, 319, 320, 321, 322, 323], [0.99, 0.9999, 0.99, 0.9999, 0.99, 0.99, 0.9999, 0.9999, 1.0]): _vg.add([_i], _w, 'REPLACE')
_vg = ob_dog.vertex_groups.new(name='leg1_bl')
for _i, _w in zip([13, 18, 23, 69, 76, 77, 78, 79, 144, 145, 335, 344, 345, 350], [0.0, 0.0, 0.000198, 0.0, 0.98, 0.99, 0.98, 0.99, 0.0198, 0.0, 7.84e-06, 0.0198, 0.0, 0.99]): _vg.add([_i], _w, 'REPLACE')
_vg = ob_dog.vertex_groups.new(name='leg2_bl')
for _i, _w in zip([80, 81, 82, 83, 349], [0.99, 0.99, 0.4975, 0.4975, 1.0]): _vg.add([_i], _w, 'REPLACE')
_vg = ob_dog.vertex_groups.new(name='leg3_bl')
for _i, _w in zip([73, 74, 75, 80, 81, 82, 83, 302, 303, 304, 305, 324, 348, 349], [0.0, 0.0, 0.0, 0.5, 0.495, 0.5025, 0.5025, 0.99, 0.99, 0.99, 0.99, 0.0, 0.99, 0.495]): _vg.add([_i], _w, 'REPLACE')
_vg = ob_dog.vertex_groups.new(name='foot_bl')
for _i, _w in zip([306, 307, 308, 309, 310, 311, 312, 313, 314, 346, 347], [0.9999, 0.99, 0.99, 0.9999, 0.99, 0.99, 0.9999, 0.9999, 1.0, 0.9999, 0.99]): _vg.add([_i], _w, 'REPLACE')
_m = ob_dog.modifiers.new('Armature', 'ARMATURE')
_m.object = ob_dog_rig
_m.use_bone_envelopes = True

# ---- collection membership
col_collection_1.objects.link(ob_plane_001)
col_collection_1.objects.link(ob_dog_rig)
col_collection_1.objects.link(ob_dog)

# ---- scene / render settings (as saved in the file)
scene.frame_start = 1; scene.frame_end = 46; scene.frame_set(1)
scene.render.engine = 'BLENDER_EEVEE_NEXT'
scene.render.image_settings.file_format = 'JPEG'
scene.render.image_settings.color_mode = 'RGB'
scene.render.image_settings.compression = 90
scene.render.resolution_x = 800
scene.render.resolution_y = 600
scene.render.pixel_aspect_x = 100.0
scene.render.pixel_aspect_y = 100.0
scene.render.fps = 10
scene.render.dither_intensity = 0.0
scene.render.use_compositing = False
scene.render.use_sequencer = False
scene.render.bake_margin = 2
scene.render.bake_bias = 0.0
scene.render.use_stamp_time = False
scene.render.use_stamp_date = False
scene.render.use_stamp_frame = False
scene.render.use_stamp_camera = False
scene.render.use_stamp_scene = False
scene.render.use_stamp_filename = False
scene.render.use_stamp_render_time = False
scene.render.stamp_font_size = 0
scene.cycles.use_denoising = False
scene.cycles.samples = 10
scene.cycles.sampling_pattern = 'TABULATED_SOBOL'
scene.cycles.light_sampling_threshold = 0.0
scene.cycles.use_adaptive_sampling = False
scene.cycles.use_light_tree = False
scene.cycles.blur_glossy = 0.0
scene.cycles.volume_bounces = 1
scene.cycles.pixel_filter_type = 'GAUSSIAN'
scene.cycles.sample_clamp_indirect = 0.0
scene.view_settings.view_transform = 'Standard'
bpy.context.view_layer.update()

# ---- added for rendering (the .blend has no active camera): camera
cam_auto = bpy.data.cameras.new('AutoCamera')
cam_auto.lens = 50.0
cam_auto.sensor_width = 36.0
cam_auto.clip_end = 1420.95
ob_auto_camera = bpy.data.objects.new('AutoCamera', cam_auto)
scene.collection.objects.link(ob_auto_camera)
ob_auto_camera.location = (78.3853, -97.1594, 60.3487)
ob_auto_camera.rotation_euler = (1.09748, -7.21219e-08, 0.694738)
scene.camera = ob_auto_camera
bpy.context.view_layer.update()
